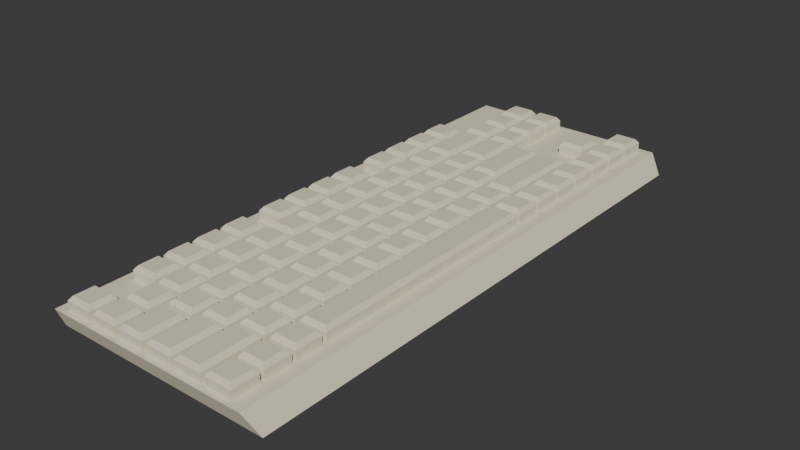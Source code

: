 # Source: Keyboard.blend  (saved by Blender 4.4.30; exported with 4.5.12 LTS)
import bpy
from mathutils import Matrix  # noqa: F401  (used for matrix-valued properties, if any)

bpy.ops.wm.read_factory_settings(use_empty=True)
scene = bpy.context.scene
scene.name = 'Scene'

# ---- collections
col_collection = bpy.data.collections.new('Collection'); scene.collection.children.link(col_collection)

# ---- materials (node trees are filled in below, after node groups)
mat_material_001 = bpy.data.materials.new('Material.001')

# ---- material node trees
mat_material_001.use_nodes = True; mat_material_001.node_tree.nodes.clear()
_N = mat_material_001.node_tree.nodes; _L = mat_material_001.node_tree.links
n0 = _N.new('ShaderNodeBsdfPrincipled'); n0.name = 'Principled BSDF'; n0.location = (10, 300)
n0.inputs[0].default_value = (0.7991, 0.7454, 0.552, 1.0)
n0.inputs[2].default_value = 0.7598
n1 = _N.new('ShaderNodeOutputMaterial'); n1.name = 'Material Output'; n1.location = (300, 300)
_L.new(n0.outputs[0], n1.inputs[0])
n1.is_active_output = True

# ---- world
world_world = bpy.data.worlds.new('World'); scene.world = world_world
world_world.use_nodes = True; world_world.node_tree.nodes.clear()
_N = world_world.node_tree.nodes; _L = world_world.node_tree.links
n0 = _N.new('ShaderNodeOutputWorld'); n0.name = 'World Output'; n0.location = (300, 300)
n1 = _N.new('ShaderNodeBackground'); n1.name = 'Background'; n1.location = (10, 300)
n1.inputs[0].default_value = (0.05088, 0.05088, 0.05088, 1.0)
_L.new(n1.outputs[0], n0.inputs[0])
n0.is_active_output = True
world_world.color = (0.05088, 0.05088, 0.05088)
world_world.sun_shadow_jitter_overblur = 0.0

# ---- meshes
me_plane = bpy.data.meshes.new('Plane')
me_plane.from_pydata([(-1.0, -0.9734, 0.0), (1.0, -0.9734, 0.0), (-1.0, 0.9734, 0.0), (1.0, 0.9734, 0.0), (-1.0, -1.0, 0.007063), (0.8789, -1.0, 0.007063), (-1.0, 1.0, 0.007063), (0.8789, 1.0, 0.007063)], [], [(0, 2, 3, 1), (4, 5, 7, 6), (1, 3, 7, 5), (2, 0, 4, 6), (3, 2, 6, 7), (0, 1, 5, 4)])
_uv = me_plane.uv_layers.new(name='UVMap')
_uv.uv.foreach_set('vector', [0.0, 0.0, 0.0, 1.0, 1.0, 1.0, 1.0, 0.0, 0.0, 0.0, 1.0, 0.0, 1.0, 1.0, 0.0, 1.0, 1.0, 0.0, 1.0, 1.0, 1.0, 1.0, 1.0, 0.0, 0.0, 1.0, 0.0, 0.0, 0.0, 0.0, 0.0, 1.0, 1.0, 1.0, 0.0, 1.0, 0.0, 1.0, 1.0, 1.0, 0.0, 0.0, 1.0, 0.0, 1.0, 0.0, 0.0, 0.0])
me_plane.materials.append(mat_material_001)
me_plane.update()
me_plane_001 = bpy.data.meshes.new('Plane.001')
me_plane_001.from_pydata([(-0.6554, -0.6297, 0.00695), (-0.6554, -0.6297, 0.01043), (-0.6554, -0.5691, 0.00695), (-0.6554, -0.5691, 0.01043), (-0.4797, -0.6297, 0.00695), (-0.4797, -0.6297, 0.01043), (-0.4797, -0.5691, 0.00695), (-0.4797, -0.5691, 0.01043), (-0.6337, -0.6222, 0.01203), (-0.6337, -0.5766, 0.01203), (-0.5014, -0.5766, 0.01203), (-0.5014, -0.6222, 0.01203), (-0.4497, -0.6297, 0.00695), (-0.4497, -0.6297, 0.01043), (-0.4497, -0.5691, 0.00695), (-0.4497, -0.5691, 0.01043), (-0.2741, -0.6297, 0.00695), (-0.2741, -0.6297, 0.01043), (-0.2741, -0.5691, 0.00695), (-0.2741, -0.5691, 0.01043), (-0.428, -0.6222, 0.01203), (-0.428, -0.5766, 0.01203), (-0.2958, -0.5766, 0.01203), (-0.2958, -0.6222, 0.01203), (-0.2441, -0.6297, 0.00695), (-0.2441, -0.6297, 0.01043), (-0.2441, -0.5373, 0.00695), (-0.2441, -0.5373, 0.01043), (-0.06842, -0.6297, 0.00695), (-0.06842, -0.6297, 0.01043), (-0.06842, -0.5373, 0.00695), (-0.06842, -0.5373, 0.01043), (-0.2224, -0.6222, 0.01203), (-0.2224, -0.5448, 0.01203), (-0.09011, -0.5448, 0.01203), (-0.09011, -0.6222, 0.01203), (-0.03842, -0.6297, 0.00695), (-0.03842, -0.6297, 0.01043), (-0.03842, -0.5183, 0.00695), (-0.03842, -0.5183, 0.01043), (0.1372, -0.6297, 0.00695), (0.1372, -0.6297, 0.01043), (0.1372, -0.5183, 0.00695), (0.1372, -0.5183, 0.01043), (-0.01672, -0.6222, 0.01203), (-0.01672, -0.5258, 0.01203), (0.1155, -0.5258, 0.01203), (0.1155, -0.6222, 0.01203), (0.32, -0.6222, 0.01203), (0.32, -0.5052, 0.01203), (0.1877, -0.5052, 0.01203), (0.1877, -0.6222, 0.01203), (0.3417, -0.4977, 0.01043), (0.3417, -0.4977, 0.00695), (0.3417, -0.6297, 0.01043), (0.3417, -0.6297, 0.00695), (0.166, -0.4977, 0.01043), (0.166, -0.4977, 0.00695), (0.166, -0.6297, 0.01043), (0.166, -0.6297, 0.00695), (0.3729, -0.6297, 0.00695), (0.3729, -0.6297, 0.01043), (0.3729, -0.5691, 0.00695), (0.3729, -0.5691, 0.01043), (0.5485, -0.6297, 0.00695), (0.5485, -0.6297, 0.01043), (0.5485, -0.5691, 0.00695), (0.5485, -0.5691, 0.01043), (0.3946, -0.6222, 0.01203), (0.3946, -0.5766, 0.01203), (0.5268, -0.5766, 0.01203), (0.5268, -0.6222, 0.01203), (-0.4497, -0.5591, 0.00695), (-0.4497, -0.5591, 0.01043), (-0.4497, -0.4985, 0.00695), (-0.4497, -0.4985, 0.01043), (-0.2741, -0.5591, 0.00695), (-0.2741, -0.5591, 0.01043), (-0.2741, -0.4985, 0.00695), (-0.2741, -0.4985, 0.01043), (-0.428, -0.5516, 0.01203), (-0.428, -0.506, 0.01203), (-0.2958, -0.506, 0.01203), (-0.2958, -0.5516, 0.01203), (0.3729, -0.5591, 0.00695), (0.3729, -0.5591, 0.01043), (0.3729, -0.4985, 0.00695), (0.3729, -0.4985, 0.01043), (0.5485, -0.5591, 0.00695), (0.5485, -0.5591, 0.01043), (0.5485, -0.4985, 0.00695), (0.5485, -0.4985, 0.01043), (0.3946, -0.5516, 0.01203), (0.3946, -0.506, 0.01203), (0.5268, -0.506, 0.01203), (0.5268, -0.5516, 0.01203), (-0.6554, -0.4885, 0.00695), (-0.6554, -0.4885, 0.01043), (-0.6554, -0.428, 0.00695), (-0.6554, -0.428, 0.01043), (-0.4797, -0.4885, 0.00695), (-0.4797, -0.4885, 0.01043), (-0.4797, -0.428, 0.00695), (-0.4797, -0.428, 0.01043), (-0.6337, -0.481, 0.01203), (-0.6337, -0.4354, 0.01203), (-0.5014, -0.4354, 0.01203), (-0.5014, -0.481, 0.01203), (-0.4497, -0.4885, 0.00695), (-0.4497, -0.4885, 0.01043), (-0.4497, -0.428, 0.00695), (-0.4497, -0.428, 0.01043), (-0.2741, -0.4885, 0.00695), (-0.2741, -0.4885, 0.01043), (-0.2741, -0.428, 0.00695), (-0.2741, -0.428, 0.01043), (-0.428, -0.481, 0.01203), (-0.428, -0.4354, 0.01203), (-0.2958, -0.4354, 0.01203), (-0.2958, -0.481, 0.01203), (-0.2441, -0.524, 0.00695), (-0.2441, -0.524, 0.01043), (-0.2441, -0.4634, 0.00695), (-0.2441, -0.4634, 0.01043), (-0.06842, -0.524, 0.00695), (-0.06842, -0.524, 0.01043), (-0.06842, -0.4634, 0.00695), (-0.06842, -0.4634, 0.01043), (-0.2224, -0.5165, 0.01203), (-0.2224, -0.4709, 0.01203), (-0.09011, -0.4709, 0.01203), (-0.09011, -0.5165, 0.01203), (-0.03842, -0.5089, 0.00695), (-0.03842, -0.5089, 0.01043), (-0.03842, -0.4483, 0.00695), (-0.03842, -0.4483, 0.01043), (0.1372, -0.5089, 0.00695), (0.1372, -0.5089, 0.01043), (0.1372, -0.4483, 0.00695), (0.1372, -0.4483, 0.01043), (-0.01672, -0.5014, 0.01203), (-0.01672, -0.4558, 0.01203), (0.1155, -0.4558, 0.01203), (0.1155, -0.5014, 0.01203), (0.1672, -0.4885, 0.00695), (0.1672, -0.4885, 0.01043), (0.1672, -0.428, 0.00695), (0.1672, -0.428, 0.01043), (0.3429, -0.4885, 0.00695), (0.3429, -0.4885, 0.01043), (0.3429, -0.428, 0.00695), (0.3429, -0.428, 0.01043), (0.1889, -0.481, 0.01203), (0.1889, -0.4354, 0.01203), (0.3212, -0.4354, 0.01203), (0.3212, -0.481, 0.01203), (0.3729, -0.4885, 0.00695), (0.3729, -0.4885, 0.01043), (0.3729, -0.428, 0.00695), (0.3729, -0.428, 0.01043), (0.5485, -0.4885, 0.00695), (0.5485, -0.4885, 0.01043), (0.5485, -0.428, 0.00695), (0.5485, -0.428, 0.01043), (0.3946, -0.481, 0.01203), (0.3946, -0.4354, 0.01203), (0.5268, -0.4354, 0.01203), (0.5268, -0.481, 0.01203), (-0.6554, -0.418, 0.00695), (-0.6554, -0.418, 0.01043), (-0.6554, -0.3574, 0.00695), (-0.6554, -0.3574, 0.01043), (-0.4797, -0.418, 0.00695), (-0.4797, -0.418, 0.01043), (-0.4797, -0.3574, 0.00695), (-0.4797, -0.3574, 0.01043), (-0.6337, -0.4105, 0.01203), (-0.6337, -0.3649, 0.01203), (-0.5014, -0.3649, 0.01203), (-0.5014, -0.4105, 0.01203), (-0.4497, -0.418, 0.00695), (-0.4497, -0.418, 0.01043), (-0.4497, -0.3574, 0.00695), (-0.4497, -0.3574, 0.01043), (-0.2741, -0.418, 0.00695), (-0.2741, -0.418, 0.01043), (-0.2741, -0.3574, 0.00695), (-0.2741, -0.3574, 0.01043), (-0.428, -0.4105, 0.01203), (-0.428, -0.3649, 0.01203), (-0.2958, -0.3649, 0.01203), (-0.2958, -0.4105, 0.01203), (-0.2441, -0.4534, 0.00695), (-0.2441, -0.4534, 0.01043), (-0.2441, -0.3928, 0.00695), (-0.2441, -0.3928, 0.01043), (-0.06842, -0.4534, 0.00695), (-0.06842, -0.4534, 0.01043), (-0.06842, -0.3928, 0.00695), (-0.06842, -0.3928, 0.01043), (-0.2224, -0.4459, 0.01203), (-0.2224, -0.4003, 0.01203), (-0.09011, -0.4003, 0.01203), (-0.09011, -0.4459, 0.01203), (-0.03842, -0.4383, 0.00695), (-0.03842, -0.4383, 0.01043), (-0.03842, -0.3777, 0.00695), (-0.03842, -0.3777, 0.01043), (0.1372, -0.4383, 0.00695), (0.1372, -0.4383, 0.01043), (0.1372, -0.3777, 0.00695), (0.1372, -0.3777, 0.01043), (-0.01672, -0.4308, 0.01203), (-0.01672, -0.3852, 0.01203), (0.1155, -0.3852, 0.01203), (0.1155, -0.4308, 0.01203), (0.1672, -0.418, 0.00695), (0.1672, -0.418, 0.01043), (0.1672, -0.3574, 0.00695), (0.1672, -0.3574, 0.01043), (0.3429, -0.418, 0.00695), (0.3429, -0.418, 0.01043), (0.3429, -0.3574, 0.00695), (0.3429, -0.3574, 0.01043), (0.1889, -0.4105, 0.01203), (0.1889, -0.3649, 0.01203), (0.3212, -0.3649, 0.01203), (0.3212, -0.4105, 0.01203), (0.3729, -0.418, 0.00695), (0.3729, -0.418, 0.01043), (0.3729, 0.1372, 0.00695), (0.3729, 0.1372, 0.01043), (0.5485, -0.418, 0.00695), (0.5485, -0.418, 0.01043), (0.5485, 0.1372, 0.00695), (0.5485, 0.1372, 0.01043), (0.3946, -0.4105, 0.01203), (0.3946, 0.1297, 0.01203), (0.5268, 0.1297, 0.01203), (0.5268, -0.4105, 0.01203), (-0.6554, -0.3474, 0.00695), (-0.6554, -0.3474, 0.01043), (-0.6554, -0.2868, 0.00695), (-0.6554, -0.2868, 0.01043), (-0.4797, -0.3474, 0.00695), (-0.4797, -0.3474, 0.01043), (-0.4797, -0.2868, 0.00695), (-0.4797, -0.2868, 0.01043), (-0.6337, -0.3399, 0.01203), (-0.6337, -0.2943, 0.01203), (-0.5014, -0.2943, 0.01203), (-0.5014, -0.3399, 0.01203), (-0.4497, -0.3474, 0.00695), (-0.4497, -0.3474, 0.01043), (-0.4497, -0.2868, 0.00695), (-0.4497, -0.2868, 0.01043), (-0.2741, -0.3474, 0.00695), (-0.2741, -0.3474, 0.01043), (-0.2741, -0.2868, 0.00695), (-0.2741, -0.2868, 0.01043), (-0.428, -0.3399, 0.01203), (-0.428, -0.2943, 0.01203), (-0.2958, -0.2943, 0.01203), (-0.2958, -0.3399, 0.01203), (-0.2441, -0.3828, 0.00695), (-0.2441, -0.3828, 0.01043), (-0.2441, -0.3222, 0.00695), (-0.2441, -0.3222, 0.01043), (-0.06842, -0.3828, 0.00695), (-0.06842, -0.3828, 0.01043), (-0.06842, -0.3222, 0.00695), (-0.06842, -0.3222, 0.01043), (-0.2224, -0.3753, 0.01203), (-0.2224, -0.3297, 0.01203), (-0.09011, -0.3297, 0.01203), (-0.09011, -0.3753, 0.01203), (-0.03842, -0.3677, 0.00695), (-0.03842, -0.3677, 0.01043), (-0.03842, -0.3072, 0.00695), (-0.03842, -0.3072, 0.01043), (0.1372, -0.3677, 0.00695), (0.1372, -0.3677, 0.01043), (0.1372, -0.3072, 0.00695), (0.1372, -0.3072, 0.01043), (-0.01672, -0.3603, 0.01203), (-0.01672, -0.3146, 0.01203), (0.1155, -0.3146, 0.01203), (0.1155, -0.3603, 0.01203), (0.1672, -0.3474, 0.00695), (0.1672, -0.3474, 0.01043), (0.1672, -0.2868, 0.00695), (0.1672, -0.2868, 0.01043), (0.3429, -0.3474, 0.00695), (0.3429, -0.3474, 0.01043), (0.3429, -0.2868, 0.00695), (0.3429, -0.2868, 0.01043), (0.1889, -0.3399, 0.01203), (0.1889, -0.2943, 0.01203), (0.3212, -0.2943, 0.01203), (0.3212, -0.3399, 0.01203), (-0.6554, -0.2768, 0.00695), (-0.6554, -0.2768, 0.01043), (-0.6554, -0.2162, 0.00695), (-0.6554, -0.2162, 0.01043), (-0.4797, -0.2768, 0.00695), (-0.4797, -0.2768, 0.01043), (-0.4797, -0.2162, 0.00695), (-0.4797, -0.2162, 0.01043), (-0.6337, -0.2693, 0.01203), (-0.6337, -0.2237, 0.01203), (-0.5014, -0.2237, 0.01203), (-0.5014, -0.2693, 0.01203), (-0.4497, -0.2768, 0.00695), (-0.4497, -0.2768, 0.01043), (-0.4497, -0.2162, 0.00695), (-0.4497, -0.2162, 0.01043), (-0.2741, -0.2768, 0.00695), (-0.2741, -0.2768, 0.01043), (-0.2741, -0.2162, 0.00695), (-0.2741, -0.2162, 0.01043), (-0.428, -0.2693, 0.01203), (-0.428, -0.2237, 0.01203), (-0.2958, -0.2237, 0.01203), (-0.2958, -0.2693, 0.01203), (-0.2441, -0.3122, 0.00695), (-0.2441, -0.3122, 0.01043), (-0.2441, -0.2517, 0.00695), (-0.2441, -0.2517, 0.01043), (-0.06842, -0.3122, 0.00695), (-0.06842, -0.3122, 0.01043), (-0.06842, -0.2517, 0.00695), (-0.06842, -0.2517, 0.01043), (-0.2224, -0.3047, 0.01203), (-0.2224, -0.2591, 0.01203), (-0.09011, -0.2591, 0.01203), (-0.09011, -0.3047, 0.01203), (-0.03842, -0.2972, 0.00695), (-0.03842, -0.2972, 0.01043), (-0.03842, -0.2366, 0.00695), (-0.03842, -0.2366, 0.01043), (0.1372, -0.2972, 0.00695), (0.1372, -0.2972, 0.01043), (0.1372, -0.2366, 0.00695), (0.1372, -0.2366, 0.01043), (-0.01672, -0.2897, 0.01203), (-0.01672, -0.2441, 0.01203), (0.1155, -0.2441, 0.01203), (0.1155, -0.2897, 0.01203), (0.1672, -0.2768, 0.00695), (0.1672, -0.2768, 0.01043), (0.1672, -0.2162, 0.00695), (0.1672, -0.2162, 0.01043), (0.3429, -0.2768, 0.00695), (0.3429, -0.2768, 0.01043), (0.3429, -0.2162, 0.00695), (0.3429, -0.2162, 0.01043), (0.1889, -0.2693, 0.01203), (0.1889, -0.2237, 0.01203), (0.3212, -0.2237, 0.01203), (0.3212, -0.2693, 0.01203), (-0.4497, -0.2062, 0.00695), (-0.4497, -0.2062, 0.01043), (-0.4497, -0.1457, 0.00695), (-0.4497, -0.1457, 0.01043), (-0.2741, -0.2062, 0.00695), (-0.2741, -0.2062, 0.01043), (-0.2741, -0.1457, 0.00695), (-0.2741, -0.1457, 0.01043), (-0.428, -0.1987, 0.01203), (-0.428, -0.1531, 0.01203), (-0.2958, -0.1531, 0.01203), (-0.2958, -0.1987, 0.01203), (-0.2441, -0.2417, 0.00695), (-0.2441, -0.2417, 0.01043), (-0.2441, -0.1811, 0.00695), (-0.2441, -0.1811, 0.01043), (-0.06842, -0.2417, 0.00695), (-0.06842, -0.2417, 0.01043), (-0.06842, -0.1811, 0.00695), (-0.06842, -0.1811, 0.01043), (-0.2224, -0.2342, 0.01203), (-0.2224, -0.1886, 0.01203), (-0.09011, -0.1886, 0.01203), (-0.09011, -0.2342, 0.01203), (-0.03842, -0.2266, 0.00695), (-0.03842, -0.2266, 0.01043), (-0.03842, -0.166, 0.00695), (-0.03842, -0.166, 0.01043), (0.1372, -0.2266, 0.00695), (0.1372, -0.2266, 0.01043), (0.1372, -0.166, 0.00695), (0.1372, -0.166, 0.01043), (-0.01672, -0.2191, 0.01203), (-0.01672, -0.1735, 0.01203), (0.1155, -0.1735, 0.01203), (0.1155, -0.2191, 0.01203), (0.1672, -0.2062, 0.00695), (0.1672, -0.2062, 0.01043), (0.1672, -0.1457, 0.00695), (0.1672, -0.1457, 0.01043), (0.3429, -0.2062, 0.00695), (0.3429, -0.2062, 0.01043), (0.3429, -0.1457, 0.00695), (0.3429, -0.1457, 0.01043), (0.1889, -0.1987, 0.01203), (0.1889, -0.1531, 0.01203), (0.3212, -0.1531, 0.01203), (0.3212, -0.1987, 0.01203), (-0.6554, -0.1727, 0.00695), (-0.6554, -0.1727, 0.01043), (-0.6554, -0.1122, 0.00695), (-0.6554, -0.1122, 0.01043), (-0.4797, -0.1727, 0.00695), (-0.4797, -0.1727, 0.01043), (-0.4797, -0.1122, 0.00695), (-0.4797, -0.1122, 0.01043), (-0.6337, -0.1652, 0.01203), (-0.6337, -0.1196, 0.01203), (-0.5014, -0.1196, 0.01203), (-0.5014, -0.1652, 0.01203), (-0.4497, -0.1357, 0.00695), (-0.4497, -0.1357, 0.01043), (-0.4497, -0.07508, 0.00695), (-0.4497, -0.07508, 0.01043), (-0.2741, -0.1357, 0.00695), (-0.2741, -0.1357, 0.01043), (-0.2741, -0.07508, 0.00695), (-0.2741, -0.07508, 0.01043), (-0.428, -0.1282, 0.01203), (-0.428, -0.08256, 0.01203), (-0.2958, -0.08256, 0.01203), (-0.2958, -0.1282, 0.01203), (-0.2441, -0.1711, 0.00695), (-0.2441, -0.1711, 0.01043), (-0.2441, -0.1105, 0.00695), (-0.2441, -0.1105, 0.01043), (-0.06842, -0.1711, 0.00695), (-0.06842, -0.1711, 0.01043), (-0.06842, -0.1105, 0.00695), (-0.06842, -0.1105, 0.01043), (-0.2224, -0.1636, 0.01203), (-0.2224, -0.118, 0.01203), (-0.09011, -0.118, 0.01203), (-0.09011, -0.1636, 0.01203), (-0.03842, -0.156, 0.00695), (-0.03842, -0.156, 0.01043), (-0.03842, -0.09544, 0.00695), (-0.03842, -0.09544, 0.01043), (0.1372, -0.156, 0.00695), (0.1372, -0.156, 0.01043), (0.1372, -0.09544, 0.00695), (0.1372, -0.09544, 0.01043), (-0.01672, -0.1485, 0.01203), (-0.01672, -0.1029, 0.01203), (0.1155, -0.1029, 0.01203), (0.1155, -0.1485, 0.01203), (0.1672, -0.1357, 0.00695), (0.1672, -0.1357, 0.01043), (0.1672, -0.07508, 0.00695), (0.1672, -0.07508, 0.01043), (0.3429, -0.1357, 0.00695), (0.3429, -0.1357, 0.01043), (0.3429, -0.07508, 0.00695), (0.3429, -0.07508, 0.01043), (0.1889, -0.1282, 0.01203), (0.1889, -0.08256, 0.01203), (0.3212, -0.08256, 0.01203), (0.3212, -0.1282, 0.01203), (-0.6554, -0.1022, 0.00695), (-0.6554, -0.1022, 0.01043), (-0.6554, -0.04158, 0.00695), (-0.6554, -0.04158, 0.01043), (-0.4797, -0.1022, 0.00695), (-0.4797, -0.1022, 0.01043), (-0.4797, -0.04158, 0.00695), (-0.4797, -0.04158, 0.01043), (-0.6337, -0.09467, 0.01203), (-0.6337, -0.04906, 0.01203), (-0.5014, -0.04906, 0.01203), (-0.5014, -0.09467, 0.01203), (-0.4497, -0.06508, 0.00695), (-0.4497, -0.06508, 0.01043), (-0.4497, -0.004503, 0.00695), (-0.4497, -0.004503, 0.01043), (-0.2741, -0.06508, 0.00695), (-0.2741, -0.06508, 0.01043), (-0.2741, -0.004503, 0.00695), (-0.2741, -0.004503, 0.01043), (-0.428, -0.0576, 0.01203), (-0.428, -0.01198, 0.01203), (-0.2958, -0.01198, 0.01203), (-0.2958, -0.0576, 0.01203), (-0.2441, -0.1005, 0.00695), (-0.2441, -0.1005, 0.01043), (-0.2441, -0.03993, 0.00695), (-0.2441, -0.03993, 0.01043), (-0.06842, -0.1005, 0.00695), (-0.06842, -0.1005, 0.01043), (-0.06842, -0.03993, 0.00695), (-0.06842, -0.03993, 0.01043), (-0.2224, -0.09302, 0.01203), (-0.2224, -0.04741, 0.01203), (-0.09011, -0.04741, 0.01203), (-0.09011, -0.09302, 0.01203), (-0.03842, -0.08544, 0.00695), (-0.03842, -0.08544, 0.01043), (-0.03842, -0.02486, 0.00695), (-0.03842, -0.02486, 0.01043), (0.1372, -0.08544, 0.00695), (0.1372, -0.08544, 0.01043), (0.1372, -0.02486, 0.00695), (0.1372, -0.02486, 0.01043), (-0.01672, -0.07795, 0.01203), (-0.01672, -0.03234, 0.01203), (0.1155, -0.03234, 0.01203), (0.1155, -0.07795, 0.01203), (0.1672, -0.06508, 0.00695), (0.1672, -0.06508, 0.01043), (0.1672, -0.004503, 0.00695), (0.1672, -0.004503, 0.01043), (0.3429, -0.06508, 0.00695), (0.3429, -0.06508, 0.01043), (0.3429, -0.004503, 0.00695), (0.3429, -0.004503, 0.01043), (0.1889, -0.0576, 0.01203), (0.1889, -0.01198, 0.01203), (0.3212, -0.01198, 0.01203), (0.3212, -0.0576, 0.01203), (-0.6554, -0.03158, 0.00695), (-0.6554, -0.03158, 0.01043), (-0.6554, 0.02899, 0.00695), (-0.6554, 0.02899, 0.01043), (-0.4797, -0.03158, 0.00695), (-0.4797, -0.03158, 0.01043), (-0.4797, 0.02899, 0.00695), (-0.4797, 0.02899, 0.01043), (-0.6337, -0.0241, 0.01203), (-0.6337, 0.02151, 0.01203), (-0.5014, 0.02151, 0.01203), (-0.5014, -0.0241, 0.01203), (-0.4497, 0.005497, 0.00695), (-0.4497, 0.005497, 0.01043), (-0.4497, 0.06607, 0.00695), (-0.4497, 0.06607, 0.01043), (-0.2741, 0.005497, 0.00695), (-0.2741, 0.005497, 0.01043), (-0.2741, 0.06607, 0.00695), (-0.2741, 0.06607, 0.01043), (-0.428, 0.01298, 0.01203), (-0.428, 0.05859, 0.01203), (-0.2958, 0.05859, 0.01203), (-0.2958, 0.01298, 0.01203), (-0.2441, -0.02993, 0.00695), (-0.2441, -0.02993, 0.01043), (-0.2441, 0.03065, 0.00695), (-0.2441, 0.03065, 0.01043), (-0.06842, -0.02993, 0.00695), (-0.06842, -0.02993, 0.01043), (-0.06842, 0.03065, 0.00695), (-0.06842, 0.03065, 0.01043), (-0.2224, -0.02245, 0.01203), (-0.2224, 0.02317, 0.01203), (-0.09011, 0.02317, 0.01203), (-0.09011, -0.02245, 0.01203), (-0.03842, -0.01486, 0.00695), (-0.03842, -0.01486, 0.01043), (-0.03842, 0.04571, 0.00695), (-0.03842, 0.04571, 0.01043), (0.1372, -0.01486, 0.00695), (0.1372, -0.01486, 0.01043), (0.1372, 0.04571, 0.00695), (0.1372, 0.04571, 0.01043), (-0.01672, -0.00738, 0.01203), (-0.01672, 0.03823, 0.01203), (0.1155, 0.03823, 0.01203), (0.1155, -0.00738, 0.01203), (0.1672, 0.005497, 0.00695), (0.1672, 0.005497, 0.01043), (0.1672, 0.06607, 0.00695), (0.1672, 0.06607, 0.01043), (0.3429, 0.005497, 0.00695), (0.3429, 0.005497, 0.01043), (0.3429, 0.06607, 0.00695), (0.3429, 0.06607, 0.01043), (0.1889, 0.01298, 0.01203), (0.1889, 0.05859, 0.01203), (0.3212, 0.05859, 0.01203), (0.3212, 0.01298, 0.01203), (-0.6554, 0.03899, 0.00695), (-0.6554, 0.03899, 0.01043), (-0.6554, 0.09957, 0.00695), (-0.6554, 0.09957, 0.01043), (-0.4797, 0.03899, 0.00695), (-0.4797, 0.03899, 0.01043), (-0.4797, 0.09957, 0.00695), (-0.4797, 0.09957, 0.01043), (-0.6337, 0.04648, 0.01203), (-0.6337, 0.09209, 0.01203), (-0.5014, 0.09209, 0.01203), (-0.5014, 0.04648, 0.01203), (-0.4497, 0.07607, 0.00695), (-0.4497, 0.07607, 0.01043), (-0.4497, 0.1366, 0.00695), (-0.4497, 0.1366, 0.01043), (-0.2741, 0.07607, 0.00695), (-0.2741, 0.07607, 0.01043), (-0.2741, 0.1366, 0.00695), (-0.2741, 0.1366, 0.01043), (-0.428, 0.08355, 0.01203), (-0.428, 0.1292, 0.01203), (-0.2958, 0.1292, 0.01203), (-0.2958, 0.08355, 0.01203), (-0.2441, 0.04065, 0.00695), (-0.2441, 0.04065, 0.01043), (-0.2441, 0.1012, 0.00695), (-0.2441, 0.1012, 0.01043), (-0.06842, 0.04065, 0.00695), (-0.06842, 0.04065, 0.01043), (-0.06842, 0.1012, 0.00695), (-0.06842, 0.1012, 0.01043), (-0.2224, 0.04813, 0.01203), (-0.2224, 0.09374, 0.01203), (-0.09011, 0.09374, 0.01203), (-0.09011, 0.04813, 0.01203), (-0.03842, 0.05571, 0.00695), (-0.03842, 0.05571, 0.01043), (-0.03842, 0.1163, 0.00695), (-0.03842, 0.1163, 0.01043), (0.1372, 0.05571, 0.00695), (0.1372, 0.05571, 0.01043), (0.1372, 0.1163, 0.00695), (0.1372, 0.1163, 0.01043), (-0.01672, 0.06319, 0.01203), (-0.01672, 0.1088, 0.01203), (0.1155, 0.1088, 0.01203), (0.1155, 0.06319, 0.01203), (0.1672, 0.07607, 0.00695), (0.1672, 0.07607, 0.01043), (0.1672, 0.1366, 0.00695), (0.1672, 0.1366, 0.01043), (0.3429, 0.07607, 0.00695), (0.3429, 0.07607, 0.01043), (0.3429, 0.1366, 0.00695), (0.3429, 0.1366, 0.01043), (0.1889, 0.08355, 0.01203), (0.1889, 0.1292, 0.01203), (0.3212, 0.1292, 0.01203), (0.3212, 0.08355, 0.01203), (-0.4497, 0.1466, 0.00695), (-0.4497, 0.1466, 0.01043), (-0.4497, 0.2072, 0.00695), (-0.4497, 0.2072, 0.01043), (-0.2741, 0.1466, 0.00695), (-0.2741, 0.1466, 0.01043), (-0.2741, 0.2072, 0.00695), (-0.2741, 0.2072, 0.01043), (-0.428, 0.1541, 0.01203), (-0.428, 0.1997, 0.01203), (-0.2958, 0.1997, 0.01203), (-0.2958, 0.1541, 0.01203), (-0.2441, 0.1112, 0.00695), (-0.2441, 0.1112, 0.01043), (-0.2441, 0.1718, 0.00695), (-0.2441, 0.1718, 0.01043), (-0.06842, 0.1112, 0.00695), (-0.06842, 0.1112, 0.01043), (-0.06842, 0.1718, 0.00695), (-0.06842, 0.1718, 0.01043), (-0.2224, 0.1187, 0.01203), (-0.2224, 0.1643, 0.01203), (-0.09011, 0.1643, 0.01203), (-0.09011, 0.1187, 0.01203), (-0.03842, 0.1263, 0.00695), (-0.03842, 0.1263, 0.01043), (-0.03842, 0.1869, 0.00695), (-0.03842, 0.1869, 0.01043), (0.1372, 0.1263, 0.00695), (0.1372, 0.1263, 0.01043), (0.1372, 0.1869, 0.00695), (0.1372, 0.1869, 0.01043), (-0.01672, 0.1338, 0.01203), (-0.01672, 0.1794, 0.01203), (0.1155, 0.1794, 0.01203), (0.1155, 0.1338, 0.01203), (0.1672, 0.1466, 0.00695), (0.1672, 0.1466, 0.01043), (0.1672, 0.2072, 0.00695), (0.1672, 0.2072, 0.01043), (0.3429, 0.1466, 0.00695), (0.3429, 0.1466, 0.01043), (0.3429, 0.2072, 0.00695), (0.3429, 0.2072, 0.01043), (0.1889, 0.1541, 0.01203), (0.1889, 0.1997, 0.01203), (0.3212, 0.1997, 0.01203), (0.3212, 0.1541, 0.01203), (0.3729, 0.1466, 0.00695), (0.3729, 0.1466, 0.01043), (0.3729, 0.2072, 0.00695), (0.3729, 0.2072, 0.01043), (0.5485, 0.1466, 0.00695), (0.5485, 0.1466, 0.01043), (0.5485, 0.2072, 0.00695), (0.5485, 0.2072, 0.01043), (0.3946, 0.1541, 0.01203), (0.3946, 0.1997, 0.01203), (0.5268, 0.1997, 0.01203), (0.5268, 0.1541, 0.01203), (-0.6554, 0.1457, 0.00695), (-0.6554, 0.1457, 0.01043), (-0.6554, 0.2062, 0.00695), (-0.6554, 0.2062, 0.01043), (-0.4797, 0.1457, 0.00695), (-0.4797, 0.1457, 0.01043), (-0.4797, 0.2062, 0.00695), (-0.4797, 0.2062, 0.01043), (-0.6337, 0.1532, 0.01203), (-0.6337, 0.1988, 0.01203), (-0.5014, 0.1988, 0.01203), (-0.5014, 0.1532, 0.01203), (-0.4497, 0.2172, 0.00695), (-0.4497, 0.2172, 0.01043), (-0.4497, 0.2778, 0.00695), (-0.4497, 0.2778, 0.01043), (-0.2741, 0.2172, 0.00695), (-0.2741, 0.2172, 0.01043), (-0.2741, 0.2778, 0.00695), (-0.2741, 0.2778, 0.01043), (-0.428, 0.2247, 0.01203), (-0.428, 0.2703, 0.01203), (-0.2958, 0.2703, 0.01203), (-0.2958, 0.2247, 0.01203), (-0.2441, 0.1818, 0.00695), (-0.2441, 0.1818, 0.01043), (-0.2441, 0.2424, 0.00695), (-0.2441, 0.2424, 0.01043), (-0.06842, 0.1818, 0.00695), (-0.06842, 0.1818, 0.01043), (-0.06842, 0.2424, 0.00695), (-0.06842, 0.2424, 0.01043), (-0.2224, 0.1893, 0.01203), (-0.2224, 0.2349, 0.01203), (-0.09011, 0.2349, 0.01203), (-0.09011, 0.1893, 0.01203), (-0.03842, 0.1969, 0.00695), (-0.03842, 0.1969, 0.01043), (-0.03842, 0.2574, 0.00695), (-0.03842, 0.2574, 0.01043), (0.1372, 0.1969, 0.00695), (0.1372, 0.1969, 0.01043), (0.1372, 0.2574, 0.00695), (0.1372, 0.2574, 0.01043), (-0.01672, 0.2043, 0.01203), (-0.01672, 0.25, 0.01203), (0.1155, 0.25, 0.01203), (0.1155, 0.2043, 0.01203), (0.3729, 0.2172, 0.00695), (0.3729, 0.2172, 0.01043), (0.3729, 0.2778, 0.00695), (0.3729, 0.2778, 0.01043), (0.5485, 0.2172, 0.00695), (0.5485, 0.2172, 0.01043), (0.5485, 0.2778, 0.00695), (0.5485, 0.2778, 0.01043), (0.3946, 0.2247, 0.01203), (0.3946, 0.2703, 0.01203), (0.5268, 0.2703, 0.01203), (0.5268, 0.2247, 0.01203), (-0.6554, 0.2162, 0.00695), (-0.6554, 0.2162, 0.01043), (-0.6554, 0.2768, 0.00695), (-0.6554, 0.2768, 0.01043), (-0.4797, 0.2162, 0.00695), (-0.4797, 0.2162, 0.01043), (-0.4797, 0.2768, 0.00695), (-0.4797, 0.2768, 0.01043), (-0.6337, 0.2237, 0.01203), (-0.6337, 0.2693, 0.01203), (-0.5014, 0.2693, 0.01203), (-0.5014, 0.2237, 0.01203), (0.3729, 0.2878, 0.00695), (0.3729, 0.2878, 0.01043), (0.3729, 0.3484, 0.00695), (0.3729, 0.3484, 0.01043), (0.5485, 0.2878, 0.00695), (0.5485, 0.2878, 0.01043), (0.5485, 0.3484, 0.00695), (0.5485, 0.3484, 0.01043), (0.3946, 0.2953, 0.01203), (0.3946, 0.3409, 0.01203), (0.5268, 0.3409, 0.01203), (0.5268, 0.2953, 0.01203), (-0.6554, 0.2868, 0.00695), (-0.6554, 0.2868, 0.01043), (-0.6554, 0.3474, 0.00695), (-0.6554, 0.3474, 0.01043), (-0.4797, 0.2868, 0.00695), (-0.4797, 0.2868, 0.01043), (-0.4797, 0.3474, 0.00695), (-0.4797, 0.3474, 0.01043), (-0.6337, 0.2943, 0.01203), (-0.6337, 0.3399, 0.01203), (-0.5014, 0.3399, 0.01203), (-0.5014, 0.2943, 0.01203), (0.3226, 0.2244, 0.01203), (0.3226, 0.4115, 0.01203), (0.1903, 0.4115, 0.01203), (0.1903, 0.2244, 0.01203), (0.3443, 0.4189, 0.01043), (0.3443, 0.4189, 0.00695), (0.3443, 0.217, 0.01043), (0.3443, 0.217, 0.00695), (0.1686, 0.4189, 0.01043), (0.1686, 0.4189, 0.00695), (0.1686, 0.217, 0.01043), (0.1686, 0.217, 0.00695), (-0.2441, 0.3178, 0.00695), (-0.2441, 0.3178, 0.01043), (-0.2441, 0.4189, 0.00695), (-0.2441, 0.4189, 0.01043), (-0.06842, 0.3178, 0.00695), (-0.06842, 0.3178, 0.01043), (-0.06842, 0.4189, 0.00695), (-0.06842, 0.4189, 0.01043), (-0.2224, 0.3253, 0.01203), (-0.2224, 0.4115, 0.01203), (-0.09011, 0.4115, 0.01203), (-0.09011, 0.3253, 0.01203), (-0.03842, 0.2645, 0.00695), (-0.03842, 0.2645, 0.01043), (-0.03842, 0.4189, 0.00695), (-0.03842, 0.4189, 0.01043), (0.1372, 0.2645, 0.00695), (0.1372, 0.2645, 0.01043), (0.1372, 0.4189, 0.00695), (0.1372, 0.4189, 0.01043), (-0.01672, 0.272, 0.01203), (-0.01672, 0.4115, 0.01203), (0.1155, 0.4115, 0.01203), (0.1155, 0.272, 0.01203), (-0.2985, 0.2944, 0.01203), (-0.2985, 0.4115, 0.01203), (-0.4308, 0.4115, 0.01203), (-0.4308, 0.2944, 0.01203), (-0.2768, 0.4189, 0.01043), (-0.2768, 0.4189, 0.00695), (-0.2768, 0.2869, 0.01043), (-0.2768, 0.2869, 0.00695), (-0.4525, 0.4189, 0.01043), (-0.4525, 0.4189, 0.00695), (-0.4525, 0.2869, 0.01043), (-0.4525, 0.2869, 0.00695), (0.3729, 0.3584, 0.00695), (0.3729, 0.3584, 0.01043), (0.3729, 0.4189, 0.00695), (0.3729, 0.4189, 0.01043), (0.5485, 0.3584, 0.00695), (0.5485, 0.3584, 0.01043), (0.5485, 0.4189, 0.00695), (0.5485, 0.4189, 0.01043), (0.3946, 0.3659, 0.01203), (0.3946, 0.4115, 0.01203), (0.5268, 0.4115, 0.01203), (0.5268, 0.3659, 0.01203), (-0.6554, 0.3574, 0.00695), (-0.6554, 0.3574, 0.01043), (-0.6554, 0.418, 0.00695), (-0.6554, 0.418, 0.01043), (-0.4797, 0.3574, 0.00695), (-0.4797, 0.3574, 0.01043), (-0.4797, 0.418, 0.00695), (-0.4797, 0.418, 0.01043), (-0.6337, 0.3649, 0.01203), (-0.6337, 0.4105, 0.01203), (-0.5014, 0.4105, 0.01203), (-0.5014, 0.3649, 0.01203), (-0.4497, 0.4289, 0.00695), (-0.4497, 0.4289, 0.01043), (-0.4497, 0.4895, 0.00695), (-0.4497, 0.4895, 0.01043), (-0.2741, 0.4289, 0.00695), (-0.2741, 0.4289, 0.01043), (-0.2741, 0.4895, 0.00695), (-0.2741, 0.4895, 0.01043), (-0.428, 0.4364, 0.01203), (-0.428, 0.482, 0.01203), (-0.2958, 0.482, 0.01203), (-0.2958, 0.4364, 0.01203), (-0.2441, 0.4289, 0.00695), (-0.2441, 0.4289, 0.01043), (-0.2441, 0.4895, 0.00695), (-0.2441, 0.4895, 0.01043), (-0.06842, 0.4289, 0.00695), (-0.06842, 0.4289, 0.01043), (-0.06842, 0.4895, 0.00695), (-0.06842, 0.4895, 0.01043), (-0.2224, 0.4364, 0.01203), (-0.2224, 0.482, 0.01203), (-0.09011, 0.482, 0.01203), (-0.09011, 0.4364, 0.01203), (0.3729, 0.4289, 0.00695), (0.3729, 0.4289, 0.01043), (0.3729, 0.4895, 0.00695), (0.3729, 0.4895, 0.01043), (0.5485, 0.4289, 0.00695), (0.5485, 0.4289, 0.01043), (0.5485, 0.4895, 0.00695), (0.5485, 0.4895, 0.01043), (0.3946, 0.4364, 0.01203), (0.3946, 0.482, 0.01203), (0.5268, 0.482, 0.01203), (0.5268, 0.4364, 0.01203), (-0.4497, 0.4995, 0.00695), (-0.4497, 0.4995, 0.01043), (-0.4497, 0.5601, 0.00695), (-0.4497, 0.5601, 0.01043), (-0.2741, 0.4995, 0.00695), (-0.2741, 0.4995, 0.01043), (-0.2741, 0.5601, 0.00695), (-0.2741, 0.5601, 0.01043), (-0.428, 0.507, 0.01203), (-0.428, 0.5526, 0.01203), (-0.2958, 0.5526, 0.01203), (-0.2958, 0.507, 0.01203), (-0.2441, 0.4995, 0.00695), (-0.2441, 0.4995, 0.01043), (-0.2441, 0.5601, 0.00695), (-0.2441, 0.5601, 0.01043), (-0.06842, 0.4995, 0.00695), (-0.06842, 0.4995, 0.01043), (-0.06842, 0.5601, 0.00695), (-0.06842, 0.5601, 0.01043), (-0.2224, 0.507, 0.01203), (-0.2224, 0.5526, 0.01203), (-0.09011, 0.5526, 0.01203), (-0.09011, 0.507, 0.01203), (0.1672, 0.4995, 0.00695), (0.1672, 0.4995, 0.01043), (0.1672, 0.5601, 0.00695), (0.1672, 0.5601, 0.01043), (0.3429, 0.4995, 0.00695), (0.3429, 0.4995, 0.01043), (0.3429, 0.5601, 0.00695), (0.3429, 0.5601, 0.01043), (0.1889, 0.507, 0.01203), (0.1889, 0.5526, 0.01203), (0.3212, 0.5526, 0.01203), (0.3212, 0.507, 0.01203), (0.3729, 0.4995, 0.00695), (0.3729, 0.4995, 0.01043), (0.3729, 0.5601, 0.00695), (0.3729, 0.5601, 0.01043), (0.5485, 0.4995, 0.00695), (0.5485, 0.4995, 0.01043), (0.5485, 0.5601, 0.00695), (0.5485, 0.5601, 0.01043), (0.3946, 0.507, 0.01203), (0.3946, 0.5526, 0.01203), (0.5268, 0.5526, 0.01203), (0.5268, 0.507, 0.01203), (-0.4497, 0.5701, 0.00695), (-0.4497, 0.5701, 0.01043), (-0.4497, 0.6307, 0.00695), (-0.4497, 0.6307, 0.01043), (-0.2741, 0.5701, 0.00695), (-0.2741, 0.5701, 0.01043), (-0.2741, 0.6307, 0.00695), (-0.2741, 0.6307, 0.01043), (-0.428, 0.5776, 0.01203), (-0.428, 0.6232, 0.01203), (-0.2958, 0.6232, 0.01203), (-0.2958, 0.5776, 0.01203), (-0.2441, 0.5701, 0.00695), (-0.2441, 0.5701, 0.01043), (-0.2441, 0.6307, 0.00695), (-0.2441, 0.6307, 0.01043), (-0.06842, 0.5701, 0.00695), (-0.06842, 0.5701, 0.01043), (-0.06842, 0.6307, 0.00695), (-0.06842, 0.6307, 0.01043), (-0.2224, 0.5776, 0.01203), (-0.2224, 0.6232, 0.01203), (-0.09011, 0.6232, 0.01203), (-0.09011, 0.5776, 0.01203), (0.3729, 0.5701, 0.00695), (0.3729, 0.5701, 0.01043), (0.3729, 0.6307, 0.00695), (0.3729, 0.6307, 0.01043), (0.5485, 0.5701, 0.00695), (0.5485, 0.5701, 0.01043), (0.5485, 0.6307, 0.00695), (0.5485, 0.6307, 0.01043), (0.3946, 0.5776, 0.01203), (0.3946, 0.6232, 0.01203), (0.5268, 0.6232, 0.01203), (0.5268, 0.5776, 0.01203), (-0.2441, 0.2504, 0.00695), (-0.2441, 0.2504, 0.01043), (-0.2441, 0.3109, 0.00695), (-0.2441, 0.3109, 0.01043), (-0.06842, 0.2504, 0.00695), (-0.06842, 0.2504, 0.01043), (-0.06842, 0.3109, 0.00695), (-0.06842, 0.3109, 0.01043), (-0.2224, 0.2578, 0.01203), (-0.2224, 0.3035, 0.01203), (-0.09011, 0.3035, 0.01203), (-0.09011, 0.2578, 0.01203)], [], [(0, 1, 3, 2), (2, 3, 7, 6), (6, 7, 5, 4), (4, 5, 1, 0), (2, 6, 4, 0), (5, 7, 10, 11), (10, 9, 8, 11), (3, 1, 8, 9), (1, 5, 11, 8), (7, 3, 9, 10), (12, 13, 15, 14), (14, 15, 19, 18), (18, 19, 17, 16), (16, 17, 13, 12), (14, 18, 16, 12), (17, 19, 22, 23), (22, 21, 20, 23), (15, 13, 20, 21), (13, 17, 23, 20), (19, 15, 21, 22), (24, 25, 27, 26), (26, 27, 31, 30), (30, 31, 29, 28), (28, 29, 25, 24), (26, 30, 28, 24), (29, 31, 34, 35), (34, 33, 32, 35), (27, 25, 32, 33), (25, 29, 35, 32), (31, 27, 33, 34), (36, 37, 39, 38), (38, 39, 43, 42), (42, 43, 41, 40), (40, 41, 37, 36), (38, 42, 40, 36), (41, 43, 46, 47), (46, 45, 44, 47), (39, 37, 44, 45), (37, 41, 47, 44), (43, 39, 45, 46), (56, 58, 51, 50), (49, 50, 51, 48), (54, 52, 49, 48), (57, 53, 55, 59), (55, 54, 58, 59), (53, 52, 54, 55), (57, 56, 52, 53), (59, 58, 56, 57), (60, 61, 63, 62), (62, 63, 67, 66), (66, 67, 65, 64), (64, 65, 61, 60), (62, 66, 64, 60), (65, 67, 70, 71), (70, 69, 68, 71), (63, 61, 68, 69), (61, 65, 71, 68), (67, 63, 69, 70), (72, 73, 75, 74), (74, 75, 79, 78), (78, 79, 77, 76), (76, 77, 73, 72), (74, 78, 76, 72), (77, 79, 82, 83), (82, 81, 80, 83), (75, 73, 80, 81), (73, 77, 83, 80), (79, 75, 81, 82), (84, 85, 87, 86), (86, 87, 91, 90), (90, 91, 89, 88), (88, 89, 85, 84), (86, 90, 88, 84), (89, 91, 94, 95), (94, 93, 92, 95), (87, 85, 92, 93), (85, 89, 95, 92), (91, 87, 93, 94), (96, 97, 99, 98), (98, 99, 103, 102), (102, 103, 101, 100), (100, 101, 97, 96), (98, 102, 100, 96), (101, 103, 106, 107), (106, 105, 104, 107), (99, 97, 104, 105), (97, 101, 107, 104), (103, 99, 105, 106), (108, 109, 111, 110), (110, 111, 115, 114), (114, 115, 113, 112), (112, 113, 109, 108), (110, 114, 112, 108), (113, 115, 118, 119), (118, 117, 116, 119), (111, 109, 116, 117), (109, 113, 119, 116), (115, 111, 117, 118), (120, 121, 123, 122), (122, 123, 127, 126), (126, 127, 125, 124), (124, 125, 121, 120), (122, 126, 124, 120), (125, 127, 130, 131), (130, 129, 128, 131), (123, 121, 128, 129), (121, 125, 131, 128), (127, 123, 129, 130), (132, 133, 135, 134), (134, 135, 139, 138), (138, 139, 137, 136), (136, 137, 133, 132), (134, 138, 136, 132), (137, 139, 142, 143), (142, 141, 140, 143), (135, 133, 140, 141), (133, 137, 143, 140), (139, 135, 141, 142), (144, 145, 147, 146), (146, 147, 151, 150), (150, 151, 149, 148), (148, 149, 145, 144), (146, 150, 148, 144), (149, 151, 154, 155), (154, 153, 152, 155), (147, 145, 152, 153), (145, 149, 155, 152), (151, 147, 153, 154), (156, 157, 159, 158), (158, 159, 163, 162), (162, 163, 161, 160), (160, 161, 157, 156), (158, 162, 160, 156), (161, 163, 166, 167), (166, 165, 164, 167), (159, 157, 164, 165), (157, 161, 167, 164), (163, 159, 165, 166), (168, 169, 171, 170), (170, 171, 175, 174), (174, 175, 173, 172), (172, 173, 169, 168), (170, 174, 172, 168), (173, 175, 178, 179), (178, 177, 176, 179), (171, 169, 176, 177), (169, 173, 179, 176), (175, 171, 177, 178), (180, 181, 183, 182), (182, 183, 187, 186), (186, 187, 185, 184), (184, 185, 181, 180), (182, 186, 184, 180), (185, 187, 190, 191), (190, 189, 188, 191), (183, 181, 188, 189), (181, 185, 191, 188), (187, 183, 189, 190), (192, 193, 195, 194), (194, 195, 199, 198), (198, 199, 197, 196), (196, 197, 193, 192), (194, 198, 196, 192), (197, 199, 202, 203), (202, 201, 200, 203), (195, 193, 200, 201), (193, 197, 203, 200), (199, 195, 201, 202), (204, 205, 207, 206), (206, 207, 211, 210), (210, 211, 209, 208), (208, 209, 205, 204), (206, 210, 208, 204), (209, 211, 214, 215), (214, 213, 212, 215), (207, 205, 212, 213), (205, 209, 215, 212), (211, 207, 213, 214), (216, 217, 219, 218), (218, 219, 223, 222), (222, 223, 221, 220), (220, 221, 217, 216), (218, 222, 220, 216), (221, 223, 226, 227), (226, 225, 224, 227), (219, 217, 224, 225), (217, 221, 227, 224), (223, 219, 225, 226), (228, 229, 231, 230), (230, 231, 235, 234), (234, 235, 233, 232), (232, 233, 229, 228), (230, 234, 232, 228), (233, 235, 238, 239), (238, 237, 236, 239), (231, 229, 236, 237), (229, 233, 239, 236), (235, 231, 237, 238), (240, 241, 243, 242), (242, 243, 247, 246), (246, 247, 245, 244), (244, 245, 241, 240), (242, 246, 244, 240), (245, 247, 250, 251), (250, 249, 248, 251), (243, 241, 248, 249), (241, 245, 251, 248), (247, 243, 249, 250), (252, 253, 255, 254), (254, 255, 259, 258), (258, 259, 257, 256), (256, 257, 253, 252), (254, 258, 256, 252), (257, 259, 262, 263), (262, 261, 260, 263), (255, 253, 260, 261), (253, 257, 263, 260), (259, 255, 261, 262), (264, 265, 267, 266), (266, 267, 271, 270), (270, 271, 269, 268), (268, 269, 265, 264), (266, 270, 268, 264), (269, 271, 274, 275), (274, 273, 272, 275), (267, 265, 272, 273), (265, 269, 275, 272), (271, 267, 273, 274), (276, 277, 279, 278), (278, 279, 283, 282), (282, 283, 281, 280), (280, 281, 277, 276), (278, 282, 280, 276), (281, 283, 286, 287), (286, 285, 284, 287), (279, 277, 284, 285), (277, 281, 287, 284), (283, 279, 285, 286), (288, 289, 291, 290), (290, 291, 295, 294), (294, 295, 293, 292), (292, 293, 289, 288), (290, 294, 292, 288), (293, 295, 298, 299), (298, 297, 296, 299), (291, 289, 296, 297), (289, 293, 299, 296), (295, 291, 297, 298), (300, 301, 303, 302), (302, 303, 307, 306), (306, 307, 305, 304), (304, 305, 301, 300), (302, 306, 304, 300), (305, 307, 310, 311), (310, 309, 308, 311), (303, 301, 308, 309), (301, 305, 311, 308), (307, 303, 309, 310), (312, 313, 315, 314), (314, 315, 319, 318), (318, 319, 317, 316), (316, 317, 313, 312), (314, 318, 316, 312), (317, 319, 322, 323), (322, 321, 320, 323), (315, 313, 320, 321), (313, 317, 323, 320), (319, 315, 321, 322), (324, 325, 327, 326), (326, 327, 331, 330), (330, 331, 329, 328), (328, 329, 325, 324), (326, 330, 328, 324), (329, 331, 334, 335), (334, 333, 332, 335), (327, 325, 332, 333), (325, 329, 335, 332), (331, 327, 333, 334), (336, 337, 339, 338), (338, 339, 343, 342), (342, 343, 341, 340), (340, 341, 337, 336), (338, 342, 340, 336), (341, 343, 346, 347), (346, 345, 344, 347), (339, 337, 344, 345), (337, 341, 347, 344), (343, 339, 345, 346), (348, 349, 351, 350), (350, 351, 355, 354), (354, 355, 353, 352), (352, 353, 349, 348), (350, 354, 352, 348), (353, 355, 358, 359), (358, 357, 356, 359), (351, 349, 356, 357), (349, 353, 359, 356), (355, 351, 357, 358), (360, 361, 363, 362), (362, 363, 367, 366), (366, 367, 365, 364), (364, 365, 361, 360), (362, 366, 364, 360), (365, 367, 370, 371), (370, 369, 368, 371), (363, 361, 368, 369), (361, 365, 371, 368), (367, 363, 369, 370), (372, 373, 375, 374), (374, 375, 379, 378), (378, 379, 377, 376), (376, 377, 373, 372), (374, 378, 376, 372), (377, 379, 382, 383), (382, 381, 380, 383), (375, 373, 380, 381), (373, 377, 383, 380), (379, 375, 381, 382), (384, 385, 387, 386), (386, 387, 391, 390), (390, 391, 389, 388), (388, 389, 385, 384), (386, 390, 388, 384), (389, 391, 394, 395), (394, 393, 392, 395), (387, 385, 392, 393), (385, 389, 395, 392), (391, 387, 393, 394), (396, 397, 399, 398), (398, 399, 403, 402), (402, 403, 401, 400), (400, 401, 397, 396), (398, 402, 400, 396), (401, 403, 406, 407), (406, 405, 404, 407), (399, 397, 404, 405), (397, 401, 407, 404), (403, 399, 405, 406), (408, 409, 411, 410), (410, 411, 415, 414), (414, 415, 413, 412), (412, 413, 409, 408), (410, 414, 412, 408), (413, 415, 418, 419), (418, 417, 416, 419), (411, 409, 416, 417), (409, 413, 419, 416), (415, 411, 417, 418), (420, 421, 423, 422), (422, 423, 427, 426), (426, 427, 425, 424), (424, 425, 421, 420), (422, 426, 424, 420), (425, 427, 430, 431), (430, 429, 428, 431), (423, 421, 428, 429), (421, 425, 431, 428), (427, 423, 429, 430), (432, 433, 435, 434), (434, 435, 439, 438), (438, 439, 437, 436), (436, 437, 433, 432), (434, 438, 436, 432), (437, 439, 442, 443), (442, 441, 440, 443), (435, 433, 440, 441), (433, 437, 443, 440), (439, 435, 441, 442), (444, 445, 447, 446), (446, 447, 451, 450), (450, 451, 449, 448), (448, 449, 445, 444), (446, 450, 448, 444), (449, 451, 454, 455), (454, 453, 452, 455), (447, 445, 452, 453), (445, 449, 455, 452), (451, 447, 453, 454), (456, 457, 459, 458), (458, 459, 463, 462), (462, 463, 461, 460), (460, 461, 457, 456), (458, 462, 460, 456), (461, 463, 466, 467), (466, 465, 464, 467), (459, 457, 464, 465), (457, 461, 467, 464), (463, 459, 465, 466), (468, 469, 471, 470), (470, 471, 475, 474), (474, 475, 473, 472), (472, 473, 469, 468), (470, 474, 472, 468), (473, 475, 478, 479), (478, 477, 476, 479), (471, 469, 476, 477), (469, 473, 479, 476), (475, 471, 477, 478), (480, 481, 483, 482), (482, 483, 487, 486), (486, 487, 485, 484), (484, 485, 481, 480), (482, 486, 484, 480), (485, 487, 490, 491), (490, 489, 488, 491), (483, 481, 488, 489), (481, 485, 491, 488), (487, 483, 489, 490), (492, 493, 495, 494), (494, 495, 499, 498), (498, 499, 497, 496), (496, 497, 493, 492), (494, 498, 496, 492), (497, 499, 502, 503), (502, 501, 500, 503), (495, 493, 500, 501), (493, 497, 503, 500), (499, 495, 501, 502), (504, 505, 507, 506), (506, 507, 511, 510), (510, 511, 509, 508), (508, 509, 505, 504), (506, 510, 508, 504), (509, 511, 514, 515), (514, 513, 512, 515), (507, 505, 512, 513), (505, 509, 515, 512), (511, 507, 513, 514), (516, 517, 519, 518), (518, 519, 523, 522), (522, 523, 521, 520), (520, 521, 517, 516), (518, 522, 520, 516), (521, 523, 526, 527), (526, 525, 524, 527), (519, 517, 524, 525), (517, 521, 527, 524), (523, 519, 525, 526), (528, 529, 531, 530), (530, 531, 535, 534), (534, 535, 533, 532), (532, 533, 529, 528), (530, 534, 532, 528), (533, 535, 538, 539), (538, 537, 536, 539), (531, 529, 536, 537), (529, 533, 539, 536), (535, 531, 537, 538), (540, 541, 543, 542), (542, 543, 547, 546), (546, 547, 545, 544), (544, 545, 541, 540), (542, 546, 544, 540), (545, 547, 550, 551), (550, 549, 548, 551), (543, 541, 548, 549), (541, 545, 551, 548), (547, 543, 549, 550), (552, 553, 555, 554), (554, 555, 559, 558), (558, 559, 557, 556), (556, 557, 553, 552), (554, 558, 556, 552), (557, 559, 562, 563), (562, 561, 560, 563), (555, 553, 560, 561), (553, 557, 563, 560), (559, 555, 561, 562), (564, 565, 567, 566), (566, 567, 571, 570), (570, 571, 569, 568), (568, 569, 565, 564), (566, 570, 568, 564), (569, 571, 574, 575), (574, 573, 572, 575), (567, 565, 572, 573), (565, 569, 575, 572), (571, 567, 573, 574), (576, 577, 579, 578), (578, 579, 583, 582), (582, 583, 581, 580), (580, 581, 577, 576), (578, 582, 580, 576), (581, 583, 586, 587), (586, 585, 584, 587), (579, 577, 584, 585), (577, 581, 587, 584), (583, 579, 585, 586), (588, 589, 591, 590), (590, 591, 595, 594), (594, 595, 593, 592), (592, 593, 589, 588), (590, 594, 592, 588), (593, 595, 598, 599), (598, 597, 596, 599), (591, 589, 596, 597), (589, 593, 599, 596), (595, 591, 597, 598), (600, 601, 603, 602), (602, 603, 607, 606), (606, 607, 605, 604), (604, 605, 601, 600), (602, 606, 604, 600), (605, 607, 610, 611), (610, 609, 608, 611), (603, 601, 608, 609), (601, 605, 611, 608), (607, 603, 609, 610), (612, 613, 615, 614), (614, 615, 619, 618), (618, 619, 617, 616), (616, 617, 613, 612), (614, 618, 616, 612), (617, 619, 622, 623), (622, 621, 620, 623), (615, 613, 620, 621), (613, 617, 623, 620), (619, 615, 621, 622), (624, 625, 627, 626), (626, 627, 631, 630), (630, 631, 629, 628), (628, 629, 625, 624), (626, 630, 628, 624), (629, 631, 634, 635), (634, 633, 632, 635), (627, 625, 632, 633), (625, 629, 635, 632), (631, 627, 633, 634), (636, 637, 639, 638), (638, 639, 643, 642), (642, 643, 641, 640), (640, 641, 637, 636), (638, 642, 640, 636), (641, 643, 646, 647), (646, 645, 644, 647), (639, 637, 644, 645), (637, 641, 647, 644), (643, 639, 645, 646), (648, 649, 651, 650), (650, 651, 655, 654), (654, 655, 653, 652), (652, 653, 649, 648), (650, 654, 652, 648), (653, 655, 658, 659), (658, 657, 656, 659), (651, 649, 656, 657), (649, 653, 659, 656), (655, 651, 657, 658), (660, 661, 663, 662), (662, 663, 667, 666), (666, 667, 665, 664), (664, 665, 661, 660), (662, 666, 664, 660), (665, 667, 670, 671), (670, 669, 668, 671), (663, 661, 668, 669), (661, 665, 671, 668), (667, 663, 669, 670), (672, 673, 675, 674), (674, 675, 679, 678), (678, 679, 677, 676), (676, 677, 673, 672), (674, 678, 676, 672), (677, 679, 682, 683), (682, 681, 680, 683), (675, 673, 680, 681), (673, 677, 683, 680), (679, 675, 681, 682), (684, 685, 687, 686), (686, 687, 691, 690), (690, 691, 689, 688), (688, 689, 685, 684), (686, 690, 688, 684), (689, 691, 694, 695), (694, 693, 692, 695), (687, 685, 692, 693), (685, 689, 695, 692), (691, 687, 693, 694), (696, 697, 699, 698), (698, 699, 703, 702), (702, 703, 701, 700), (700, 701, 697, 696), (698, 702, 700, 696), (701, 703, 706, 707), (706, 705, 704, 707), (699, 697, 704, 705), (697, 701, 707, 704), (703, 699, 705, 706), (708, 709, 711, 710), (710, 711, 715, 714), (714, 715, 713, 712), (712, 713, 709, 708), (710, 714, 712, 708), (713, 715, 718, 719), (718, 717, 716, 719), (711, 709, 716, 717), (709, 713, 719, 716), (715, 711, 717, 718), (720, 721, 723, 722), (722, 723, 727, 726), (726, 727, 725, 724), (724, 725, 721, 720), (722, 726, 724, 720), (725, 727, 730, 731), (730, 729, 728, 731), (723, 721, 728, 729), (721, 725, 731, 728), (727, 723, 729, 730), (732, 733, 735, 734), (734, 735, 739, 738), (738, 739, 737, 736), (736, 737, 733, 732), (734, 738, 736, 732), (737, 739, 742, 743), (742, 741, 740, 743), (735, 733, 740, 741), (733, 737, 743, 740), (739, 735, 741, 742), (744, 745, 747, 746), (746, 747, 751, 750), (750, 751, 749, 748), (748, 749, 745, 744), (746, 750, 748, 744), (749, 751, 754, 755), (754, 753, 752, 755), (747, 745, 752, 753), (745, 749, 755, 752), (751, 747, 753, 754), (756, 757, 759, 758), (758, 759, 763, 762), (762, 763, 761, 760), (760, 761, 757, 756), (758, 762, 760, 756), (761, 763, 766, 767), (766, 765, 764, 767), (759, 757, 764, 765), (757, 761, 767, 764), (763, 759, 765, 766), (768, 769, 771, 770), (770, 771, 775, 774), (774, 775, 773, 772), (772, 773, 769, 768), (770, 774, 772, 768), (773, 775, 778, 779), (778, 777, 776, 779), (771, 769, 776, 777), (769, 773, 779, 776), (775, 771, 777, 778), (780, 781, 783, 782), (782, 783, 787, 786), (786, 787, 785, 784), (784, 785, 781, 780), (782, 786, 784, 780), (785, 787, 790, 791), (790, 789, 788, 791), (783, 781, 788, 789), (781, 785, 791, 788), (787, 783, 789, 790), (792, 793, 795, 794), (794, 795, 799, 798), (798, 799, 797, 796), (796, 797, 793, 792), (794, 798, 796, 792), (797, 799, 802, 803), (802, 801, 800, 803), (795, 793, 800, 801), (793, 797, 803, 800), (799, 795, 801, 802), (812, 814, 807, 806), (805, 806, 807, 804), (810, 808, 805, 804), (813, 809, 811, 815), (811, 810, 814, 815), (809, 808, 810, 811), (813, 812, 808, 809), (815, 814, 812, 813), (816, 817, 819, 818), (818, 819, 823, 822), (822, 823, 821, 820), (820, 821, 817, 816), (818, 822, 820, 816), (821, 823, 826, 827), (826, 825, 824, 827), (819, 817, 824, 825), (817, 821, 827, 824), (823, 819, 825, 826), (828, 829, 831, 830), (830, 831, 835, 834), (834, 835, 833, 832), (832, 833, 829, 828), (830, 834, 832, 828), (833, 835, 838, 839), (838, 837, 836, 839), (831, 829, 836, 837), (829, 833, 839, 836), (835, 831, 837, 838), (846, 844, 841, 840), (849, 845, 847, 851), (847, 846, 850, 851), (845, 844, 846, 847), (849, 848, 844, 845), (851, 850, 848, 849), (808, 812, 806, 805), (814, 810, 804, 807), (852, 853, 855, 854), (854, 855, 859, 858), (858, 859, 857, 856), (856, 857, 853, 852), (854, 858, 856, 852), (857, 859, 862, 863), (862, 861, 860, 863), (855, 853, 860, 861), (853, 857, 863, 860), (859, 855, 861, 862), (864, 865, 867, 866), (866, 867, 871, 870), (870, 871, 869, 868), (868, 869, 865, 864), (866, 870, 868, 864), (869, 871, 874, 875), (874, 873, 872, 875), (867, 865, 872, 873), (865, 869, 875, 872), (871, 867, 873, 874), (876, 877, 879, 878), (878, 879, 883, 882), (882, 883, 881, 880), (880, 881, 877, 876), (878, 882, 880, 876), (881, 883, 886, 887), (886, 885, 884, 887), (879, 877, 884, 885), (877, 881, 887, 884), (883, 879, 885, 886), (888, 889, 891, 890), (890, 891, 895, 894), (894, 895, 893, 892), (892, 893, 889, 888), (890, 894, 892, 888), (893, 895, 898, 899), (898, 897, 896, 899), (891, 889, 896, 897), (889, 893, 899, 896), (895, 891, 897, 898), (900, 901, 903, 902), (902, 903, 907, 906), (906, 907, 905, 904), (904, 905, 901, 900), (902, 906, 904, 900), (905, 907, 910, 911), (910, 909, 908, 911), (903, 901, 908, 909), (901, 905, 911, 908), (907, 903, 909, 910), (912, 913, 915, 914), (914, 915, 919, 918), (918, 919, 917, 916), (916, 917, 913, 912), (914, 918, 916, 912), (917, 919, 922, 923), (922, 921, 920, 923), (915, 913, 920, 921), (913, 917, 923, 920), (919, 915, 921, 922), (924, 925, 927, 926), (926, 927, 931, 930), (930, 931, 929, 928), (928, 929, 925, 924), (926, 930, 928, 924), (929, 931, 934, 935), (934, 933, 932, 935), (927, 925, 932, 933), (925, 929, 935, 932), (931, 927, 933, 934), (936, 937, 939, 938), (938, 939, 943, 942), (942, 943, 941, 940), (940, 941, 937, 936), (938, 942, 940, 936), (941, 943, 946, 947), (946, 945, 944, 947), (939, 937, 944, 945), (937, 941, 947, 944), (943, 939, 945, 946), (948, 949, 951, 950), (950, 951, 955, 954), (954, 955, 953, 952), (952, 953, 949, 948), (950, 954, 952, 948), (953, 955, 958, 959), (958, 957, 956, 959), (951, 949, 956, 957), (949, 953, 959, 956), (955, 951, 957, 958), (960, 961, 963, 962), (962, 963, 967, 966), (966, 967, 965, 964), (964, 965, 961, 960), (962, 966, 964, 960), (965, 967, 970, 971), (970, 969, 968, 971), (963, 961, 968, 969), (961, 965, 971, 968), (967, 963, 969, 970), (972, 973, 975, 974), (974, 975, 979, 978), (978, 979, 977, 976), (976, 977, 973, 972), (974, 978, 976, 972), (977, 979, 982, 983), (982, 981, 980, 983), (975, 973, 980, 981), (973, 977, 983, 980), (979, 975, 981, 982), (984, 985, 987, 986), (986, 987, 991, 990), (990, 991, 989, 988), (988, 989, 985, 984), (986, 990, 988, 984), (989, 991, 994, 995), (994, 993, 992, 995), (987, 985, 992, 993), (985, 989, 995, 992), (991, 987, 993, 994), (58, 54, 48, 51), (52, 56, 50, 49), (841, 842, 843, 840), (848, 850, 843, 842), (850, 846, 840, 843), (844, 848, 842, 841), (996, 997, 999, 998), (998, 999, 1003, 1002), (1002, 1003, 1001, 1000), (1000, 1001, 997, 996), (998, 1002, 1000, 996), (1001, 1003, 1006, 1007), (1006, 1005, 1004, 1007), (999, 997, 1004, 1005), (997, 1001, 1007, 1004), (1003, 999, 1005, 1006)])
_uv = me_plane_001.uv_layers.new(name='UVMap')
_uv.uv.foreach_set('vector', [0.375, 0.0, 0.625, 0.0, 0.625, 0.25, 0.375, 0.25, 0.375, 0.25, 0.625, 0.25, 0.625, 0.5, 0.375, 0.5, 0.375, 0.5, 0.625, 0.5, 0.625, 0.75, 0.375, 0.75, 0.375, 0.75, 0.625, 0.75, 0.625, 1.0, 0.375, 1.0, 0.125, 0.5, 0.375, 0.5, 0.375, 0.75, 0.125, 0.75, 0.625, 0.75, 0.625, 0.5, 0.625, 0.5, 0.625, 0.75, 0.625, 0.5, 0.875, 0.5, 0.875, 0.75, 0.625, 0.75, 0.625, 0.25, 0.625, 0.0, 0.625, 0.0, 0.625, 0.25, 0.625, 1.0, 0.625, 0.75, 0.625, 0.75, 0.625, 1.0, 0.625, 0.5, 0.625, 0.25, 0.625, 0.25, 0.625, 0.5, 0.375, 0.0, 0.625, 0.0, 0.625, 0.25, 0.375, 0.25, 0.375, 0.25, 0.625, 0.25, 0.625, 0.5, 0.375, 0.5, 0.375, 0.5, 0.625, 0.5, 0.625, 0.75, 0.375, 0.75, 0.375, 0.75, 0.625, 0.75, 0.625, 1.0, 0.375, 1.0, 0.125, 0.5, 0.375, 0.5, 0.375, 0.75, 0.125, 0.75, 0.625, 0.75, 0.625, 0.5, 0.625, 0.5, 0.625, 0.75, 0.625, 0.5, 0.875, 0.5, 0.875, 0.75, 0.625, 0.75, 0.625, 0.25, 0.625, 0.0, 0.625, 0.0, 0.625, 0.25, 0.625, 1.0, 0.625, 0.75, 0.625, 0.75, 0.625, 1.0, 0.625, 0.5, 0.625, 0.25, 0.625, 0.25, 0.625, 0.5, 0.375, 0.0, 0.625, 0.0, 0.625, 0.25, 0.375, 0.25, 0.375, 0.25, 0.625, 0.25, 0.625, 0.5, 0.375, 0.5, 0.375, 0.5, 0.625, 0.5, 0.625, 0.75, 0.375, 0.75, 0.375, 0.75, 0.625, 0.75, 0.625, 1.0, 0.375, 1.0, 0.125, 0.5, 0.375, 0.5, 0.375, 0.75, 0.125, 0.75, 0.625, 0.75, 0.625, 0.5, 0.625, 0.5, 0.625, 0.75, 0.625, 0.5, 0.875, 0.5, 0.875, 0.75, 0.625, 0.75, 0.625, 0.25, 0.625, 0.0, 0.625, 0.0, 0.625, 0.25, 0.625, 1.0, 0.625, 0.75, 0.625, 0.75, 0.625, 1.0, 0.625, 0.5, 0.625, 0.25, 0.625, 0.25, 0.625, 0.5, 0.375, 0.0, 0.625, 0.0, 0.625, 0.25, 0.375, 0.25, 0.375, 0.25, 0.625, 0.25, 0.625, 0.5, 0.375, 0.5, 0.375, 0.5, 0.625, 0.5, 0.625, 0.75, 0.375, 0.75, 0.375, 0.75, 0.625, 0.75, 0.625, 1.0, 0.375, 1.0, 0.125, 0.5, 0.375, 0.5, 0.375, 0.75, 0.125, 0.75, 0.625, 0.75, 0.625, 0.5, 0.625, 0.5, 0.625, 0.75, 0.625, 0.5, 0.875, 0.5, 0.875, 0.75, 0.625, 0.75, 0.625, 0.25, 0.625, 0.0, 0.625, 0.0, 0.625, 0.25, 0.625, 1.0, 0.625, 0.75, 0.625, 0.75, 0.625, 1.0, 0.625, 0.5, 0.625, 0.25, 0.625, 0.25, 0.625, 0.5, 0.625, 0.25, 0.625, 0.0, 0.625, 0.0, 0.625, 0.25, 0.625, 0.5, 0.875, 0.5, 0.875, 0.75, 0.625, 0.75, 0.625, 0.75, 0.625, 0.5, 0.625, 0.5, 0.625, 0.75, 0.125, 0.5, 0.375, 0.5, 0.375, 0.75, 0.125, 0.75, 0.375, 0.75, 0.625, 0.75, 0.625, 1.0, 0.375, 1.0, 0.375, 0.5, 0.625, 0.5, 0.625, 0.75, 0.375, 0.75, 0.375, 0.25, 0.625, 0.25, 0.625, 0.5, 0.375, 0.5, 0.375, 0.0, 0.625, 0.0, 0.625, 0.25, 0.375, 0.25, 0.375, 0.0, 0.625, 0.0, 0.625, 0.25, 0.375, 0.25, 0.375, 0.25, 0.625, 0.25, 0.625, 0.5, 0.375, 0.5, 0.375, 0.5, 0.625, 0.5, 0.625, 0.75, 0.375, 0.75, 0.375, 0.75, 0.625, 0.75, 0.625, 1.0, 0.375, 1.0, 0.125, 0.5, 0.375, 0.5, 0.375, 0.75, 0.125, 0.75, 0.625, 0.75, 0.625, 0.5, 0.625, 0.5, 0.625, 0.75, 0.625, 0.5, 0.875, 0.5, 0.875, 0.75, 0.625, 0.75, 0.625, 0.25, 0.625, 0.0, 0.625, 0.0, 0.625, 0.25, 0.625, 1.0, 0.625, 0.75, 0.625, 0.75, 0.625, 1.0, 0.625, 0.5, 0.625, 0.25, 0.625, 0.25, 0.625, 0.5, 0.375, 0.0, 0.625, 0.0, 0.625, 0.25, 0.375, 0.25, 0.375, 0.25, 0.625, 0.25, 0.625, 0.5, 0.375, 0.5, 0.375, 0.5, 0.625, 0.5, 0.625, 0.75, 0.375, 0.75, 0.375, 0.75, 0.625, 0.75, 0.625, 1.0, 0.375, 1.0, 0.125, 0.5, 0.375, 0.5, 0.375, 0.75, 0.125, 0.75, 0.625, 0.75, 0.625, 0.5, 0.625, 0.5, 0.625, 0.75, 0.625, 0.5, 0.875, 0.5, 0.875, 0.75, 0.625, 0.75, 0.625, 0.25, 0.625, 0.0, 0.625, 0.0, 0.625, 0.25, 0.625, 1.0, 0.625, 0.75, 0.625, 0.75, 0.625, 1.0, 0.625, 0.5, 0.625, 0.25, 0.625, 0.25, 0.625, 0.5, 0.375, 0.0, 0.625, 0.0, 0.625, 0.25, 0.375, 0.25, 0.375, 0.25, 0.625, 0.25, 0.625, 0.5, 0.375, 0.5, 0.375, 0.5, 0.625, 0.5, 0.625, 0.75, 0.375, 0.75, 0.375, 0.75, 0.625, 0.75, 0.625, 1.0, 0.375, 1.0, 0.125, 0.5, 0.375, 0.5, 0.375, 0.75, 0.125, 0.75, 0.625, 0.75, 0.625, 0.5, 0.625, 0.5, 0.625, 0.75, 0.625, 0.5, 0.875, 0.5, 0.875, 0.75, 0.625, 0.75, 0.625, 0.25, 0.625, 0.0, 0.625, 0.0, 0.625, 0.25, 0.625, 1.0, 0.625, 0.75, 0.625, 0.75, 0.625, 1.0, 0.625, 0.5, 0.625, 0.25, 0.625, 0.25, 0.625, 0.5, 0.375, 0.0, 0.625, 0.0, 0.625, 0.25, 0.375, 0.25, 0.375, 0.25, 0.625, 0.25, 0.625, 0.5, 0.375, 0.5, 0.375, 0.5, 0.625, 0.5, 0.625, 0.75, 0.375, 0.75, 0.375, 0.75, 0.625, 0.75, 0.625, 1.0, 0.375, 1.0, 0.125, 0.5, 0.375, 0.5, 0.375, 0.75, 0.125, 0.75, 0.625, 0.75, 0.625, 0.5, 0.625, 0.5, 0.625, 0.75, 0.625, 0.5, 0.875, 0.5, 0.875, 0.75, 0.625, 0.75, 0.625, 0.25, 0.625, 0.0, 0.625, 0.0, 0.625, 0.25, 0.625, 1.0, 0.625, 0.75, 0.625, 0.75, 0.625, 1.0, 0.625, 0.5, 0.625, 0.25, 0.625, 0.25, 0.625, 0.5, 0.375, 0.0, 0.625, 0.0, 0.625, 0.25, 0.375, 0.25, 0.375, 0.25, 0.625, 0.25, 0.625, 0.5, 0.375, 0.5, 0.375, 0.5, 0.625, 0.5, 0.625, 0.75, 0.375, 0.75, 0.375, 0.75, 0.625, 0.75, 0.625, 1.0, 0.375, 1.0, 0.125, 0.5, 0.375, 0.5, 0.375, 0.75, 0.125, 0.75, 0.625, 0.75, 0.625, 0.5, 0.625, 0.5, 0.625, 0.75, 0.625, 0.5, 0.875, 0.5, 0.875, 0.75, 0.625, 0.75, 0.625, 0.25, 0.625, 0.0, 0.625, 0.0, 0.625, 0.25, 0.625, 1.0, 0.625, 0.75, 0.625, 0.75, 0.625, 1.0, 0.625, 0.5, 0.625, 0.25, 0.625, 0.25, 0.625, 0.5, 0.375, 0.0, 0.625, 0.0, 0.625, 0.25, 0.375, 0.25, 0.375, 0.25, 0.625, 0.25, 0.625, 0.5, 0.375, 0.5, 0.375, 0.5, 0.625, 0.5, 0.625, 0.75, 0.375, 0.75, 0.375, 0.75, 0.625, 0.75, 0.625, 1.0, 0.375, 1.0, 0.125, 0.5, 0.375, 0.5, 0.375, 0.75, 0.125, 0.75, 0.625, 0.75, 0.625, 0.5, 0.625, 0.5, 0.625, 0.75, 0.625, 0.5, 0.875, 0.5, 0.875, 0.75, 0.625, 0.75, 0.625, 0.25, 0.625, 0.0, 0.625, 0.0, 0.625, 0.25, 0.625, 1.0, 0.625, 0.75, 0.625, 0.75, 0.625, 1.0, 0.625, 0.5, 0.625, 0.25, 0.625, 0.25, 0.625, 0.5, 0.375, 0.0, 0.625, 0.0, 0.625, 0.25, 0.375, 0.25, 0.375, 0.25, 0.625, 0.25, 0.625, 0.5, 0.375, 0.5, 0.375, 0.5, 0.625, 0.5, 0.625, 0.75, 0.375, 0.75, 0.375, 0.75, 0.625, 0.75, 0.625, 1.0, 0.375, 1.0, 0.125, 0.5, 0.375, 0.5, 0.375, 0.75, 0.125, 0.75, 0.625, 0.75, 0.625, 0.5, 0.625, 0.5, 0.625, 0.75, 0.625, 0.5, 0.875, 0.5, 0.875, 0.75, 0.625, 0.75, 0.625, 0.25, 0.625, 0.0, 0.625, 0.0, 0.625, 0.25, 0.625, 1.0, 0.625, 0.75, 0.625, 0.75, 0.625, 1.0, 0.625, 0.5, 0.625, 0.25, 0.625, 0.25, 0.625, 0.5, 0.375, 0.0, 0.625, 0.0, 0.625, 0.25, 0.375, 0.25, 0.375, 0.25, 0.625, 0.25, 0.625, 0.5, 0.375, 0.5, 0.375, 0.5, 0.625, 0.5, 0.625, 0.75, 0.375, 0.75, 0.375, 0.75, 0.625, 0.75, 0.625, 1.0, 0.375, 1.0, 0.125, 0.5, 0.375, 0.5, 0.375, 0.75, 0.125, 0.75, 0.625, 0.75, 0.625, 0.5, 0.625, 0.5, 0.625, 0.75, 0.625, 0.5, 0.875, 0.5, 0.875, 0.75, 0.625, 0.75, 0.625, 0.25, 0.625, 0.0, 0.625, 0.0, 0.625, 0.25, 0.625, 1.0, 0.625, 0.75, 0.625, 0.75, 0.625, 1.0, 0.625, 0.5, 0.625, 0.25, 0.625, 0.25, 0.625, 0.5, 0.375, 0.0, 0.625, 0.0, 0.625, 0.25, 0.375, 0.25, 0.375, 0.25, 0.625, 0.25, 0.625, 0.5, 0.375, 0.5, 0.375, 0.5, 0.625, 0.5, 0.625, 0.75, 0.375, 0.75, 0.375, 0.75, 0.625, 0.75, 0.625, 1.0, 0.375, 1.0, 0.125, 0.5, 0.375, 0.5, 0.375, 0.75, 0.125, 0.75, 0.625, 0.75, 0.625, 0.5, 0.625, 0.5, 0.625, 0.75, 0.625, 0.5, 0.875, 0.5, 0.875, 0.75, 0.625, 0.75, 0.625, 0.25, 0.625, 0.0, 0.625, 0.0, 0.625, 0.25, 0.625, 1.0, 0.625, 0.75, 0.625, 0.75, 0.625, 1.0, 0.625, 0.5, 0.625, 0.25, 0.625, 0.25, 0.625, 0.5, 0.375, 0.0, 0.625, 0.0, 0.625, 0.25, 0.375, 0.25, 0.375, 0.25, 0.625, 0.25, 0.625, 0.5, 0.375, 0.5, 0.375, 0.5, 0.625, 0.5, 0.625, 0.75, 0.375, 0.75, 0.375, 0.75, 0.625, 0.75, 0.625, 1.0, 0.375, 1.0, 0.125, 0.5, 0.375, 0.5, 0.375, 0.75, 0.125, 0.75, 0.625, 0.75, 0.625, 0.5, 0.625, 0.5, 0.625, 0.75, 0.625, 0.5, 0.875, 0.5, 0.875, 0.75, 0.625, 0.75, 0.625, 0.25, 0.625, 0.0, 0.625, 0.0, 0.625, 0.25, 0.625, 1.0, 0.625, 0.75, 0.625, 0.75, 0.625, 1.0, 0.625, 0.5, 0.625, 0.25, 0.625, 0.25, 0.625, 0.5, 0.375, 0.0, 0.625, 0.0, 0.625, 0.25, 0.375, 0.25, 0.375, 0.25, 0.625, 0.25, 0.625, 0.5, 0.375, 0.5, 0.375, 0.5, 0.625, 0.5, 0.625, 0.75, 0.375, 0.75, 0.375, 0.75, 0.625, 0.75, 0.625, 1.0, 0.375, 1.0, 0.125, 0.5, 0.375, 0.5, 0.375, 0.75, 0.125, 0.75, 0.625, 0.75, 0.625, 0.5, 0.625, 0.5, 0.625, 0.75, 0.625, 0.5, 0.875, 0.5, 0.875, 0.75, 0.625, 0.75, 0.625, 0.25, 0.625, 0.0, 0.625, 0.0, 0.625, 0.25, 0.625, 1.0, 0.625, 0.75, 0.625, 0.75, 0.625, 1.0, 0.625, 0.5, 0.625, 0.25, 0.625, 0.25, 0.625, 0.5, 0.375, 0.0, 0.625, 0.0, 0.625, 0.25, 0.375, 0.25, 0.375, 0.25, 0.625, 0.25, 0.625, 0.5, 0.375, 0.5, 0.375, 0.5, 0.625, 0.5, 0.625, 0.75, 0.375, 0.75, 0.375, 0.75, 0.625, 0.75, 0.625, 1.0, 0.375, 1.0, 0.125, 0.5, 0.375, 0.5, 0.375, 0.75, 0.125, 0.75, 0.625, 0.75, 0.625, 0.5, 0.625, 0.5, 0.625, 0.75, 0.625, 0.5, 0.875, 0.5, 0.875, 0.75, 0.625, 0.75, 0.625, 0.25, 0.625, 0.0, 0.625, 0.0, 0.625, 0.25, 0.625, 1.0, 0.625, 0.75, 0.625, 0.75, 0.625, 1.0, 0.625, 0.5, 0.625, 0.25, 0.625, 0.25, 0.625, 0.5, 0.375, 0.0, 0.625, 0.0, 0.625, 0.25, 0.375, 0.25, 0.375, 0.25, 0.625, 0.25, 0.625, 0.5, 0.375, 0.5, 0.375, 0.5, 0.625, 0.5, 0.625, 0.75, 0.375, 0.75, 0.375, 0.75, 0.625, 0.75, 0.625, 1.0, 0.375, 1.0, 0.125, 0.5, 0.375, 0.5, 0.375, 0.75, 0.125, 0.75, 0.625, 0.75, 0.625, 0.5, 0.625, 0.5, 0.625, 0.75, 0.625, 0.5, 0.875, 0.5, 0.875, 0.75, 0.625, 0.75, 0.625, 0.25, 0.625, 0.0, 0.625, 0.0, 0.625, 0.25, 0.625, 1.0, 0.625, 0.75, 0.625, 0.75, 0.625, 1.0, 0.625, 0.5, 0.625, 0.25, 0.625, 0.25, 0.625, 0.5, 0.375, 0.0, 0.625, 0.0, 0.625, 0.25, 0.375, 0.25, 0.375, 0.25, 0.625, 0.25, 0.625, 0.5, 0.375, 0.5, 0.375, 0.5, 0.625, 0.5, 0.625, 0.75, 0.375, 0.75, 0.375, 0.75, 0.625, 0.75, 0.625, 1.0, 0.375, 1.0, 0.125, 0.5, 0.375, 0.5, 0.375, 0.75, 0.125, 0.75, 0.625, 0.75, 0.625, 0.5, 0.625, 0.5, 0.625, 0.75, 0.625, 0.5, 0.875, 0.5, 0.875, 0.75, 0.625, 0.75, 0.625, 0.25, 0.625, 0.0, 0.625, 0.0, 0.625, 0.25, 0.625, 1.0, 0.625, 0.75, 0.625, 0.75, 0.625, 1.0, 0.625, 0.5, 0.625, 0.25, 0.625, 0.25, 0.625, 0.5, 0.375, 0.0, 0.625, 0.0, 0.625, 0.25, 0.375, 0.25, 0.375, 0.25, 0.625, 0.25, 0.625, 0.5, 0.375, 0.5, 0.375, 0.5, 0.625, 0.5, 0.625, 0.75, 0.375, 0.75, 0.375, 0.75, 0.625, 0.75, 0.625, 1.0, 0.375, 1.0, 0.125, 0.5, 0.375, 0.5, 0.375, 0.75, 0.125, 0.75, 0.625, 0.75, 0.625, 0.5, 0.625, 0.5, 0.625, 0.75, 0.625, 0.5, 0.875, 0.5, 0.875, 0.75, 0.625, 0.75, 0.625, 0.25, 0.625, 0.0, 0.625, 0.0, 0.625, 0.25, 0.625, 1.0, 0.625, 0.75, 0.625, 0.75, 0.625, 1.0, 0.625, 0.5, 0.625, 0.25, 0.625, 0.25, 0.625, 0.5, 0.375, 0.0, 0.625, 0.0, 0.625, 0.25, 0.375, 0.25, 0.375, 0.25, 0.625, 0.25, 0.625, 0.5, 0.375, 0.5, 0.375, 0.5, 0.625, 0.5, 0.625, 0.75, 0.375, 0.75, 0.375, 0.75, 0.625, 0.75, 0.625, 1.0, 0.375, 1.0, 0.125, 0.5, 0.375, 0.5, 0.375, 0.75, 0.125, 0.75, 0.625, 0.75, 0.625, 0.5, 0.625, 0.5, 0.625, 0.75, 0.625, 0.5, 0.875, 0.5, 0.875, 0.75, 0.625, 0.75, 0.625, 0.25, 0.625, 0.0, 0.625, 0.0, 0.625, 0.25, 0.625, 1.0, 0.625, 0.75, 0.625, 0.75, 0.625, 1.0, 0.625, 0.5, 0.625, 0.25, 0.625, 0.25, 0.625, 0.5, 0.375, 0.0, 0.625, 0.0, 0.625, 0.25, 0.375, 0.25, 0.375, 0.25, 0.625, 0.25, 0.625, 0.5, 0.375, 0.5, 0.375, 0.5, 0.625, 0.5, 0.625, 0.75, 0.375, 0.75, 0.375, 0.75, 0.625, 0.75, 0.625, 1.0, 0.375, 1.0, 0.125, 0.5, 0.375, 0.5, 0.375, 0.75, 0.125, 0.75, 0.625, 0.75, 0.625, 0.5, 0.625, 0.5, 0.625, 0.75, 0.625, 0.5, 0.875, 0.5, 0.875, 0.75, 0.625, 0.75, 0.625, 0.25, 0.625, 0.0, 0.625, 0.0, 0.625, 0.25, 0.625, 1.0, 0.625, 0.75, 0.625, 0.75, 0.625, 1.0, 0.625, 0.5, 0.625, 0.25, 0.625, 0.25, 0.625, 0.5, 0.375, 0.0, 0.625, 0.0, 0.625, 0.25, 0.375, 0.25, 0.375, 0.25, 0.625, 0.25, 0.625, 0.5, 0.375, 0.5, 0.375, 0.5, 0.625, 0.5, 0.625, 0.75, 0.375, 0.75, 0.375, 0.75, 0.625, 0.75, 0.625, 1.0, 0.375, 1.0, 0.125, 0.5, 0.375, 0.5, 0.375, 0.75, 0.125, 0.75, 0.625, 0.75, 0.625, 0.5, 0.625, 0.5, 0.625, 0.75, 0.625, 0.5, 0.875, 0.5, 0.875, 0.75, 0.625, 0.75, 0.625, 0.25, 0.625, 0.0, 0.625, 0.0, 0.625, 0.25, 0.625, 1.0, 0.625, 0.75, 0.625, 0.75, 0.625, 1.0, 0.625, 0.5, 0.625, 0.25, 0.625, 0.25, 0.625, 0.5, 0.375, 0.0, 0.625, 0.0, 0.625, 0.25, 0.375, 0.25, 0.375, 0.25, 0.625, 0.25, 0.625, 0.5, 0.375, 0.5, 0.375, 0.5, 0.625, 0.5, 0.625, 0.75, 0.375, 0.75, 0.375, 0.75, 0.625, 0.75, 0.625, 1.0, 0.375, 1.0, 0.125, 0.5, 0.375, 0.5, 0.375, 0.75, 0.125, 0.75, 0.625, 0.75, 0.625, 0.5, 0.625, 0.5, 0.625, 0.75, 0.625, 0.5, 0.875, 0.5, 0.875, 0.75, 0.625, 0.75, 0.625, 0.25, 0.625, 0.0, 0.625, 0.0, 0.625, 0.25, 0.625, 1.0, 0.625, 0.75, 0.625, 0.75, 0.625, 1.0, 0.625, 0.5, 0.625, 0.25, 0.625, 0.25, 0.625, 0.5, 0.375, 0.0, 0.625, 0.0, 0.625, 0.25, 0.375, 0.25, 0.375, 0.25, 0.625, 0.25, 0.625, 0.5, 0.375, 0.5, 0.375, 0.5, 0.625, 0.5, 0.625, 0.75, 0.375, 0.75, 0.375, 0.75, 0.625, 0.75, 0.625, 1.0, 0.375, 1.0, 0.125, 0.5, 0.375, 0.5, 0.375, 0.75, 0.125, 0.75, 0.625, 0.75, 0.625, 0.5, 0.625, 0.5, 0.625, 0.75, 0.625, 0.5, 0.875, 0.5, 0.875, 0.75, 0.625, 0.75, 0.625, 0.25, 0.625, 0.0, 0.625, 0.0, 0.625, 0.25, 0.625, 1.0, 0.625, 0.75, 0.625, 0.75, 0.625, 1.0, 0.625, 0.5, 0.625, 0.25, 0.625, 0.25, 0.625, 0.5, 0.375, 0.0, 0.625, 0.0, 0.625, 0.25, 0.375, 0.25, 0.375, 0.25, 0.625, 0.25, 0.625, 0.5, 0.375, 0.5, 0.375, 0.5, 0.625, 0.5, 0.625, 0.75, 0.375, 0.75, 0.375, 0.75, 0.625, 0.75, 0.625, 1.0, 0.375, 1.0, 0.125, 0.5, 0.375, 0.5, 0.375, 0.75, 0.125, 0.75, 0.625, 0.75, 0.625, 0.5, 0.625, 0.5, 0.625, 0.75, 0.625, 0.5, 0.875, 0.5, 0.875, 0.75, 0.625, 0.75, 0.625, 0.25, 0.625, 0.0, 0.625, 0.0, 0.625, 0.25, 0.625, 1.0, 0.625, 0.75, 0.625, 0.75, 0.625, 1.0, 0.625, 0.5, 0.625, 0.25, 0.625, 0.25, 0.625, 0.5, 0.375, 0.0, 0.625, 0.0, 0.625, 0.25, 0.375, 0.25, 0.375, 0.25, 0.625, 0.25, 0.625, 0.5, 0.375, 0.5, 0.375, 0.5, 0.625, 0.5, 0.625, 0.75, 0.375, 0.75, 0.375, 0.75, 0.625, 0.75, 0.625, 1.0, 0.375, 1.0, 0.125, 0.5, 0.375, 0.5, 0.375, 0.75, 0.125, 0.75, 0.625, 0.75, 0.625, 0.5, 0.625, 0.5, 0.625, 0.75, 0.625, 0.5, 0.875, 0.5, 0.875, 0.75, 0.625, 0.75, 0.625, 0.25, 0.625, 0.0, 0.625, 0.0, 0.625, 0.25, 0.625, 1.0, 0.625, 0.75, 0.625, 0.75, 0.625, 1.0, 0.625, 0.5, 0.625, 0.25, 0.625, 0.25, 0.625, 0.5, 0.375, 0.0, 0.625, 0.0, 0.625, 0.25, 0.375, 0.25, 0.375, 0.25, 0.625, 0.25, 0.625, 0.5, 0.375, 0.5, 0.375, 0.5, 0.625, 0.5, 0.625, 0.75, 0.375, 0.75, 0.375, 0.75, 0.625, 0.75, 0.625, 1.0, 0.375, 1.0, 0.125, 0.5, 0.375, 0.5, 0.375, 0.75, 0.125, 0.75, 0.625, 0.75, 0.625, 0.5, 0.625, 0.5, 0.625, 0.75, 0.625, 0.5, 0.875, 0.5, 0.875, 0.75, 0.625, 0.75, 0.625, 0.25, 0.625, 0.0, 0.625, 0.0, 0.625, 0.25, 0.625, 1.0, 0.625, 0.75, 0.625, 0.75, 0.625, 1.0, 0.625, 0.5, 0.625, 0.25, 0.625, 0.25, 0.625, 0.5, 0.375, 0.0, 0.625, 0.0, 0.625, 0.25, 0.375, 0.25, 0.375, 0.25, 0.625, 0.25, 0.625, 0.5, 0.375, 0.5, 0.375, 0.5, 0.625, 0.5, 0.625, 0.75, 0.375, 0.75, 0.375, 0.75, 0.625, 0.75, 0.625, 1.0, 0.375, 1.0, 0.125, 0.5, 0.375, 0.5, 0.375, 0.75, 0.125, 0.75, 0.625, 0.75, 0.625, 0.5, 0.625, 0.5, 0.625, 0.75, 0.625, 0.5, 0.875, 0.5, 0.875, 0.75, 0.625, 0.75, 0.625, 0.25, 0.625, 0.0, 0.625, 0.0, 0.625, 0.25, 0.625, 1.0, 0.625, 0.75, 0.625, 0.75, 0.625, 1.0, 0.625, 0.5, 0.625, 0.25, 0.625, 0.25, 0.625, 0.5, 0.375, 0.0, 0.625, 0.0, 0.625, 0.25, 0.375, 0.25, 0.375, 0.25, 0.625, 0.25, 0.625, 0.5, 0.375, 0.5, 0.375, 0.5, 0.625, 0.5, 0.625, 0.75, 0.375, 0.75, 0.375, 0.75, 0.625, 0.75, 0.625, 1.0, 0.375, 1.0, 0.125, 0.5, 0.375, 0.5, 0.375, 0.75, 0.125, 0.75, 0.625, 0.75, 0.625, 0.5, 0.625, 0.5, 0.625, 0.75, 0.625, 0.5, 0.875, 0.5, 0.875, 0.75, 0.625, 0.75, 0.625, 0.25, 0.625, 0.0, 0.625, 0.0, 0.625, 0.25, 0.625, 1.0, 0.625, 0.75, 0.625, 0.75, 0.625, 1.0, 0.625, 0.5, 0.625, 0.25, 0.625, 0.25, 0.625, 0.5, 0.375, 0.0, 0.625, 0.0, 0.625, 0.25, 0.375, 0.25, 0.375, 0.25, 0.625, 0.25, 0.625, 0.5, 0.375, 0.5, 0.375, 0.5, 0.625, 0.5, 0.625, 0.75, 0.375, 0.75, 0.375, 0.75, 0.625, 0.75, 0.625, 1.0, 0.375, 1.0, 0.125, 0.5, 0.375, 0.5, 0.375, 0.75, 0.125, 0.75, 0.625, 0.75, 0.625, 0.5, 0.625, 0.5, 0.625, 0.75, 0.625, 0.5, 0.875, 0.5, 0.875, 0.75, 0.625, 0.75, 0.625, 0.25, 0.625, 0.0, 0.625, 0.0, 0.625, 0.25, 0.625, 1.0, 0.625, 0.75, 0.625, 0.75, 0.625, 1.0, 0.625, 0.5, 0.625, 0.25, 0.625, 0.25, 0.625, 0.5, 0.375, 0.0, 0.625, 0.0, 0.625, 0.25, 0.375, 0.25, 0.375, 0.25, 0.625, 0.25, 0.625, 0.5, 0.375, 0.5, 0.375, 0.5, 0.625, 0.5, 0.625, 0.75, 0.375, 0.75, 0.375, 0.75, 0.625, 0.75, 0.625, 1.0, 0.375, 1.0, 0.125, 0.5, 0.375, 0.5, 0.375, 0.75, 0.125, 0.75, 0.625, 0.75, 0.625, 0.5, 0.625, 0.5, 0.625, 0.75, 0.625, 0.5, 0.875, 0.5, 0.875, 0.75, 0.625, 0.75, 0.625, 0.25, 0.625, 0.0, 0.625, 0.0, 0.625, 0.25, 0.625, 1.0, 0.625, 0.75, 0.625, 0.75, 0.625, 1.0, 0.625, 0.5, 0.625, 0.25, 0.625, 0.25, 0.625, 0.5, 0.375, 0.0, 0.625, 0.0, 0.625, 0.25, 0.375, 0.25, 0.375, 0.25, 0.625, 0.25, 0.625, 0.5, 0.375, 0.5, 0.375, 0.5, 0.625, 0.5, 0.625, 0.75, 0.375, 0.75, 0.375, 0.75, 0.625, 0.75, 0.625, 1.0, 0.375, 1.0, 0.125, 0.5, 0.375, 0.5, 0.375, 0.75, 0.125, 0.75, 0.625, 0.75, 0.625, 0.5, 0.625, 0.5, 0.625, 0.75, 0.625, 0.5, 0.875, 0.5, 0.875, 0.75, 0.625, 0.75, 0.625, 0.25, 0.625, 0.0, 0.625, 0.0, 0.625, 0.25, 0.625, 1.0, 0.625, 0.75, 0.625, 0.75, 0.625, 1.0, 0.625, 0.5, 0.625, 0.25, 0.625, 0.25, 0.625, 0.5, 0.375, 0.0, 0.625, 0.0, 0.625, 0.25, 0.375, 0.25, 0.375, 0.25, 0.625, 0.25, 0.625, 0.5, 0.375, 0.5, 0.375, 0.5, 0.625, 0.5, 0.625, 0.75, 0.375, 0.75, 0.375, 0.75, 0.625, 0.75, 0.625, 1.0, 0.375, 1.0, 0.125, 0.5, 0.375, 0.5, 0.375, 0.75, 0.125, 0.75, 0.625, 0.75, 0.625, 0.5, 0.625, 0.5, 0.625, 0.75, 0.625, 0.5, 0.875, 0.5, 0.875, 0.75, 0.625, 0.75, 0.625, 0.25, 0.625, 0.0, 0.625, 0.0, 0.625, 0.25, 0.625, 1.0, 0.625, 0.75, 0.625, 0.75, 0.625, 1.0, 0.625, 0.5, 0.625, 0.25, 0.625, 0.25, 0.625, 0.5, 0.375, 0.0, 0.625, 0.0, 0.625, 0.25, 0.375, 0.25, 0.375, 0.25, 0.625, 0.25, 0.625, 0.5, 0.375, 0.5, 0.375, 0.5, 0.625, 0.5, 0.625, 0.75, 0.375, 0.75, 0.375, 0.75, 0.625, 0.75, 0.625, 1.0, 0.375, 1.0, 0.125, 0.5, 0.375, 0.5, 0.375, 0.75, 0.125, 0.75, 0.625, 0.75, 0.625, 0.5, 0.625, 0.5, 0.625, 0.75, 0.625, 0.5, 0.875, 0.5, 0.875, 0.75, 0.625, 0.75, 0.625, 0.25, 0.625, 0.0, 0.625, 0.0, 0.625, 0.25, 0.625, 1.0, 0.625, 0.75, 0.625, 0.75, 0.625, 1.0, 0.625, 0.5, 0.625, 0.25, 0.625, 0.25, 0.625, 0.5, 0.375, 0.0, 0.625, 0.0, 0.625, 0.25, 0.375, 0.25, 0.375, 0.25, 0.625, 0.25, 0.625, 0.5, 0.375, 0.5, 0.375, 0.5, 0.625, 0.5, 0.625, 0.75, 0.375, 0.75, 0.375, 0.75, 0.625, 0.75, 0.625, 1.0, 0.375, 1.0, 0.125, 0.5, 0.375, 0.5, 0.375, 0.75, 0.125, 0.75, 0.625, 0.75, 0.625, 0.5, 0.625, 0.5, 0.625, 0.75, 0.625, 0.5, 0.875, 0.5, 0.875, 0.75, 0.625, 0.75, 0.625, 0.25, 0.625, 0.0, 0.625, 0.0, 0.625, 0.25, 0.625, 1.0, 0.625, 0.75, 0.625, 0.75, 0.625, 1.0, 0.625, 0.5, 0.625, 0.25, 0.625, 0.25, 0.625, 0.5, 0.375, 0.0, 0.625, 0.0, 0.625, 0.25, 0.375, 0.25, 0.375, 0.25, 0.625, 0.25, 0.625, 0.5, 0.375, 0.5, 0.375, 0.5, 0.625, 0.5, 0.625, 0.75, 0.375, 0.75, 0.375, 0.75, 0.625, 0.75, 0.625, 1.0, 0.375, 1.0, 0.125, 0.5, 0.375, 0.5, 0.375, 0.75, 0.125, 0.75, 0.625, 0.75, 0.625, 0.5, 0.625, 0.5, 0.625, 0.75, 0.625, 0.5, 0.875, 0.5, 0.875, 0.75, 0.625, 0.75, 0.625, 0.25, 0.625, 0.0, 0.625, 0.0, 0.625, 0.25, 0.625, 1.0, 0.625, 0.75, 0.625, 0.75, 0.625, 1.0, 0.625, 0.5, 0.625, 0.25, 0.625, 0.25, 0.625, 0.5, 0.375, 0.0, 0.625, 0.0, 0.625, 0.25, 0.375, 0.25, 0.375, 0.25, 0.625, 0.25, 0.625, 0.5, 0.375, 0.5, 0.375, 0.5, 0.625, 0.5, 0.625, 0.75, 0.375, 0.75, 0.375, 0.75, 0.625, 0.75, 0.625, 1.0, 0.375, 1.0, 0.125, 0.5, 0.375, 0.5, 0.375, 0.75, 0.125, 0.75, 0.625, 0.75, 0.625, 0.5, 0.625, 0.5, 0.625, 0.75, 0.625, 0.5, 0.875, 0.5, 0.875, 0.75, 0.625, 0.75, 0.625, 0.25, 0.625, 0.0, 0.625, 0.0, 0.625, 0.25, 0.625, 1.0, 0.625, 0.75, 0.625, 0.75, 0.625, 1.0, 0.625, 0.5, 0.625, 0.25, 0.625, 0.25, 0.625, 0.5, 0.375, 0.0, 0.625, 0.0, 0.625, 0.25, 0.375, 0.25, 0.375, 0.25, 0.625, 0.25, 0.625, 0.5, 0.375, 0.5, 0.375, 0.5, 0.625, 0.5, 0.625, 0.75, 0.375, 0.75, 0.375, 0.75, 0.625, 0.75, 0.625, 1.0, 0.375, 1.0, 0.125, 0.5, 0.375, 0.5, 0.375, 0.75, 0.125, 0.75, 0.625, 0.75, 0.625, 0.5, 0.625, 0.5, 0.625, 0.75, 0.625, 0.5, 0.875, 0.5, 0.875, 0.75, 0.625, 0.75, 0.625, 0.25, 0.625, 0.0, 0.625, 0.0, 0.625, 0.25, 0.625, 1.0, 0.625, 0.75, 0.625, 0.75, 0.625, 1.0, 0.625, 0.5, 0.625, 0.25, 0.625, 0.25, 0.625, 0.5, 0.375, 0.0, 0.625, 0.0, 0.625, 0.25, 0.375, 0.25, 0.375, 0.25, 0.625, 0.25, 0.625, 0.5, 0.375, 0.5, 0.375, 0.5, 0.625, 0.5, 0.625, 0.75, 0.375, 0.75, 0.375, 0.75, 0.625, 0.75, 0.625, 1.0, 0.375, 1.0, 0.125, 0.5, 0.375, 0.5, 0.375, 0.75, 0.125, 0.75, 0.625, 0.75, 0.625, 0.5, 0.625, 0.5, 0.625, 0.75, 0.625, 0.5, 0.875, 0.5, 0.875, 0.75, 0.625, 0.75, 0.625, 0.25, 0.625, 0.0, 0.625, 0.0, 0.625, 0.25, 0.625, 1.0, 0.625, 0.75, 0.625, 0.75, 0.625, 1.0, 0.625, 0.5, 0.625, 0.25, 0.625, 0.25, 0.625, 0.5, 0.375, 0.0, 0.625, 0.0, 0.625, 0.25, 0.375, 0.25, 0.375, 0.25, 0.625, 0.25, 0.625, 0.5, 0.375, 0.5, 0.375, 0.5, 0.625, 0.5, 0.625, 0.75, 0.375, 0.75, 0.375, 0.75, 0.625, 0.75, 0.625, 1.0, 0.375, 1.0, 0.125, 0.5, 0.375, 0.5, 0.375, 0.75, 0.125, 0.75, 0.625, 0.75, 0.625, 0.5, 0.625, 0.5, 0.625, 0.75, 0.625, 0.5, 0.875, 0.5, 0.875, 0.75, 0.625, 0.75, 0.625, 0.25, 0.625, 0.0, 0.625, 0.0, 0.625, 0.25, 0.625, 1.0, 0.625, 0.75, 0.625, 0.75, 0.625, 1.0, 0.625, 0.5, 0.625, 0.25, 0.625, 0.25, 0.625, 0.5, 0.375, 0.0, 0.625, 0.0, 0.625, 0.25, 0.375, 0.25, 0.375, 0.25, 0.625, 0.25, 0.625, 0.5, 0.375, 0.5, 0.375, 0.5, 0.625, 0.5, 0.625, 0.75, 0.375, 0.75, 0.375, 0.75, 0.625, 0.75, 0.625, 1.0, 0.375, 1.0, 0.125, 0.5, 0.375, 0.5, 0.375, 0.75, 0.125, 0.75, 0.625, 0.75, 0.625, 0.5, 0.625, 0.5, 0.625, 0.75, 0.625, 0.5, 0.875, 0.5, 0.875, 0.75, 0.625, 0.75, 0.625, 0.25, 0.625, 0.0, 0.625, 0.0, 0.625, 0.25, 0.625, 1.0, 0.625, 0.75, 0.625, 0.75, 0.625, 1.0, 0.625, 0.5, 0.625, 0.25, 0.625, 0.25, 0.625, 0.5, 0.375, 0.0, 0.625, 0.0, 0.625, 0.25, 0.375, 0.25, 0.375, 0.25, 0.625, 0.25, 0.625, 0.5, 0.375, 0.5, 0.375, 0.5, 0.625, 0.5, 0.625, 0.75, 0.375, 0.75, 0.375, 0.75, 0.625, 0.75, 0.625, 1.0, 0.375, 1.0, 0.125, 0.5, 0.375, 0.5, 0.375, 0.75, 0.125, 0.75, 0.625, 0.75, 0.625, 0.5, 0.625, 0.5, 0.625, 0.75, 0.625, 0.5, 0.875, 0.5, 0.875, 0.75, 0.625, 0.75, 0.625, 0.25, 0.625, 0.0, 0.625, 0.0, 0.625, 0.25, 0.625, 1.0, 0.625, 0.75, 0.625, 0.75, 0.625, 1.0, 0.625, 0.5, 0.625, 0.25, 0.625, 0.25, 0.625, 0.5, 0.375, 0.0, 0.625, 0.0, 0.625, 0.25, 0.375, 0.25, 0.375, 0.25, 0.625, 0.25, 0.625, 0.5, 0.375, 0.5, 0.375, 0.5, 0.625, 0.5, 0.625, 0.75, 0.375, 0.75, 0.375, 0.75, 0.625, 0.75, 0.625, 1.0, 0.375, 1.0, 0.125, 0.5, 0.375, 0.5, 0.375, 0.75, 0.125, 0.75, 0.625, 0.75, 0.625, 0.5, 0.625, 0.5, 0.625, 0.75, 0.625, 0.5, 0.875, 0.5, 0.875, 0.75, 0.625, 0.75, 0.625, 0.25, 0.625, 0.0, 0.625, 0.0, 0.625, 0.25, 0.625, 1.0, 0.625, 0.75, 0.625, 0.75, 0.625, 1.0, 0.625, 0.5, 0.625, 0.25, 0.625, 0.25, 0.625, 0.5, 0.375, 0.0, 0.625, 0.0, 0.625, 0.25, 0.375, 0.25, 0.375, 0.25, 0.625, 0.25, 0.625, 0.5, 0.375, 0.5, 0.375, 0.5, 0.625, 0.5, 0.625, 0.75, 0.375, 0.75, 0.375, 0.75, 0.625, 0.75, 0.625, 1.0, 0.375, 1.0, 0.125, 0.5, 0.375, 0.5, 0.375, 0.75, 0.125, 0.75, 0.625, 0.75, 0.625, 0.5, 0.625, 0.5, 0.625, 0.75, 0.625, 0.5, 0.875, 0.5, 0.875, 0.75, 0.625, 0.75, 0.625, 0.25, 0.625, 0.0, 0.625, 0.0, 0.625, 0.25, 0.625, 1.0, 0.625, 0.75, 0.625, 0.75, 0.625, 1.0, 0.625, 0.5, 0.625, 0.25, 0.625, 0.25, 0.625, 0.5, 0.375, 0.0, 0.625, 0.0, 0.625, 0.25, 0.375, 0.25, 0.375, 0.25, 0.625, 0.25, 0.625, 0.5, 0.375, 0.5, 0.375, 0.5, 0.625, 0.5, 0.625, 0.75, 0.375, 0.75, 0.375, 0.75, 0.625, 0.75, 0.625, 1.0, 0.375, 1.0, 0.125, 0.5, 0.375, 0.5, 0.375, 0.75, 0.125, 0.75, 0.625, 0.75, 0.625, 0.5, 0.625, 0.5, 0.625, 0.75, 0.625, 0.5, 0.875, 0.5, 0.875, 0.75, 0.625, 0.75, 0.625, 0.25, 0.625, 0.0, 0.625, 0.0, 0.625, 0.25, 0.625, 1.0, 0.625, 0.75, 0.625, 0.75, 0.625, 1.0, 0.625, 0.5, 0.625, 0.25, 0.625, 0.25, 0.625, 0.5, 0.375, 0.0, 0.625, 0.0, 0.625, 0.25, 0.375, 0.25, 0.375, 0.25, 0.625, 0.25, 0.625, 0.5, 0.375, 0.5, 0.375, 0.5, 0.625, 0.5, 0.625, 0.75, 0.375, 0.75, 0.375, 0.75, 0.625, 0.75, 0.625, 1.0, 0.375, 1.0, 0.125, 0.5, 0.375, 0.5, 0.375, 0.75, 0.125, 0.75, 0.625, 0.75, 0.625, 0.5, 0.625, 0.5, 0.625, 0.75, 0.625, 0.5, 0.875, 0.5, 0.875, 0.75, 0.625, 0.75, 0.625, 0.25, 0.625, 0.0, 0.625, 0.0, 0.625, 0.25, 0.625, 1.0, 0.625, 0.75, 0.625, 0.75, 0.625, 1.0, 0.625, 0.5, 0.625, 0.25, 0.625, 0.25, 0.625, 0.5, 0.375, 0.0, 0.625, 0.0, 0.625, 0.25, 0.375, 0.25, 0.375, 0.25, 0.625, 0.25, 0.625, 0.5, 0.375, 0.5, 0.375, 0.5, 0.625, 0.5, 0.625, 0.75, 0.375, 0.75, 0.375, 0.75, 0.625, 0.75, 0.625, 1.0, 0.375, 1.0, 0.125, 0.5, 0.375, 0.5, 0.375, 0.75, 0.125, 0.75, 0.625, 0.75, 0.625, 0.5, 0.625, 0.5, 0.625, 0.75, 0.625, 0.5, 0.875, 0.5, 0.875, 0.75, 0.625, 0.75, 0.625, 0.25, 0.625, 0.0, 0.625, 0.0, 0.625, 0.25, 0.625, 1.0, 0.625, 0.75, 0.625, 0.75, 0.625, 1.0, 0.625, 0.5, 0.625, 0.25, 0.625, 0.25, 0.625, 0.5, 0.375, 0.0, 0.625, 0.0, 0.625, 0.25, 0.375, 0.25, 0.375, 0.25, 0.625, 0.25, 0.625, 0.5, 0.375, 0.5, 0.375, 0.5, 0.625, 0.5, 0.625, 0.75, 0.375, 0.75, 0.375, 0.75, 0.625, 0.75, 0.625, 1.0, 0.375, 1.0, 0.125, 0.5, 0.375, 0.5, 0.375, 0.75, 0.125, 0.75, 0.625, 0.75, 0.625, 0.5, 0.625, 0.5, 0.625, 0.75, 0.625, 0.5, 0.875, 0.5, 0.875, 0.75, 0.625, 0.75, 0.625, 0.25, 0.625, 0.0, 0.625, 0.0, 0.625, 0.25, 0.625, 1.0, 0.625, 0.75, 0.625, 0.75, 0.625, 1.0, 0.625, 0.5, 0.625, 0.25, 0.625, 0.25, 0.625, 0.5, 0.375, 0.0, 0.625, 0.0, 0.625, 0.25, 0.375, 0.25, 0.375, 0.25, 0.625, 0.25, 0.625, 0.5, 0.375, 0.5, 0.375, 0.5, 0.625, 0.5, 0.625, 0.75, 0.375, 0.75, 0.375, 0.75, 0.625, 0.75, 0.625, 1.0, 0.375, 1.0, 0.125, 0.5, 0.375, 0.5, 0.375, 0.75, 0.125, 0.75, 0.625, 0.75, 0.625, 0.5, 0.625, 0.5, 0.625, 0.75, 0.625, 0.5, 0.875, 0.5, 0.875, 0.75, 0.625, 0.75, 0.625, 0.25, 0.625, 0.0, 0.625, 0.0, 0.625, 0.25, 0.625, 1.0, 0.625, 0.75, 0.625, 0.75, 0.625, 1.0, 0.625, 0.5, 0.625, 0.25, 0.625, 0.25, 0.625, 0.5, 0.375, 0.0, 0.625, 0.0, 0.625, 0.25, 0.375, 0.25, 0.375, 0.25, 0.625, 0.25, 0.625, 0.5, 0.375, 0.5, 0.375, 0.5, 0.625, 0.5, 0.625, 0.75, 0.375, 0.75, 0.375, 0.75, 0.625, 0.75, 0.625, 1.0, 0.375, 1.0, 0.125, 0.5, 0.375, 0.5, 0.375, 0.75, 0.125, 0.75, 0.625, 0.75, 0.625, 0.5, 0.625, 0.5, 0.625, 0.75, 0.625, 0.5, 0.875, 0.5, 0.875, 0.75, 0.625, 0.75, 0.625, 0.25, 0.625, 0.0, 0.625, 0.0, 0.625, 0.25, 0.625, 1.0, 0.625, 0.75, 0.625, 0.75, 0.625, 1.0, 0.625, 0.5, 0.625, 0.25, 0.625, 0.25, 0.625, 0.5, 0.375, 0.0, 0.625, 0.0, 0.625, 0.25, 0.375, 0.25, 0.375, 0.25, 0.625, 0.25, 0.625, 0.5, 0.375, 0.5, 0.375, 0.5, 0.625, 0.5, 0.625, 0.75, 0.375, 0.75, 0.375, 0.75, 0.625, 0.75, 0.625, 1.0, 0.375, 1.0, 0.125, 0.5, 0.375, 0.5, 0.375, 0.75, 0.125, 0.75, 0.625, 0.75, 0.625, 0.5, 0.625, 0.5, 0.625, 0.75, 0.625, 0.5, 0.875, 0.5, 0.875, 0.75, 0.625, 0.75, 0.625, 0.25, 0.625, 0.0, 0.625, 0.0, 0.625, 0.25, 0.625, 1.0, 0.625, 0.75, 0.625, 0.75, 0.625, 1.0, 0.625, 0.5, 0.625, 0.25, 0.625, 0.25, 0.625, 0.5, 0.375, 0.0, 0.625, 0.0, 0.625, 0.25, 0.375, 0.25, 0.375, 0.25, 0.625, 0.25, 0.625, 0.5, 0.375, 0.5, 0.375, 0.5, 0.625, 0.5, 0.625, 0.75, 0.375, 0.75, 0.375, 0.75, 0.625, 0.75, 0.625, 1.0, 0.375, 1.0, 0.125, 0.5, 0.375, 0.5, 0.375, 0.75, 0.125, 0.75, 0.625, 0.75, 0.625, 0.5, 0.625, 0.5, 0.625, 0.75, 0.625, 0.5, 0.875, 0.5, 0.875, 0.75, 0.625, 0.75, 0.625, 0.25, 0.625, 0.0, 0.625, 0.0, 0.625, 0.25, 0.625, 1.0, 0.625, 0.75, 0.625, 0.75, 0.625, 1.0, 0.625, 0.5, 0.625, 0.25, 0.625, 0.25, 0.625, 0.5, 0.375, 0.0, 0.625, 0.0, 0.625, 0.25, 0.375, 0.25, 0.375, 0.25, 0.625, 0.25, 0.625, 0.5, 0.375, 0.5, 0.375, 0.5, 0.625, 0.5, 0.625, 0.75, 0.375, 0.75, 0.375, 0.75, 0.625, 0.75, 0.625, 1.0, 0.375, 1.0, 0.125, 0.5, 0.375, 0.5, 0.375, 0.75, 0.125, 0.75, 0.625, 0.75, 0.625, 0.5, 0.625, 0.5, 0.625, 0.75, 0.625, 0.5, 0.875, 0.5, 0.875, 0.75, 0.625, 0.75, 0.625, 0.25, 0.625, 0.0, 0.625, 0.0, 0.625, 0.25, 0.625, 1.0, 0.625, 0.75, 0.625, 0.75, 0.625, 1.0, 0.625, 0.5, 0.625, 0.25, 0.625, 0.25, 0.625, 0.5, 0.375, 0.0, 0.625, 0.0, 0.625, 0.25, 0.375, 0.25, 0.375, 0.25, 0.625, 0.25, 0.625, 0.5, 0.375, 0.5, 0.375, 0.5, 0.625, 0.5, 0.625, 0.75, 0.375, 0.75, 0.375, 0.75, 0.625, 0.75, 0.625, 1.0, 0.375, 1.0, 0.125, 0.5, 0.375, 0.5, 0.375, 0.75, 0.125, 0.75, 0.625, 0.75, 0.625, 0.5, 0.625, 0.5, 0.625, 0.75, 0.625, 0.5, 0.875, 0.5, 0.875, 0.75, 0.625, 0.75, 0.625, 0.25, 0.625, 0.0, 0.625, 0.0, 0.625, 0.25, 0.625, 1.0, 0.625, 0.75, 0.625, 0.75, 0.625, 1.0, 0.625, 0.5, 0.625, 0.25, 0.625, 0.25, 0.625, 0.5, 0.375, 0.0, 0.625, 0.0, 0.625, 0.25, 0.375, 0.25, 0.375, 0.25, 0.625, 0.25, 0.625, 0.5, 0.375, 0.5, 0.375, 0.5, 0.625, 0.5, 0.625, 0.75, 0.375, 0.75, 0.375, 0.75, 0.625, 0.75, 0.625, 1.0, 0.375, 1.0, 0.125, 0.5, 0.375, 0.5, 0.375, 0.75, 0.125, 0.75, 0.625, 0.75, 0.625, 0.5, 0.625, 0.5, 0.625, 0.75, 0.625, 0.5, 0.875, 0.5, 0.875, 0.75, 0.625, 0.75, 0.625, 0.25, 0.625, 0.0, 0.625, 0.0, 0.625, 0.25, 0.625, 1.0, 0.625, 0.75, 0.625, 0.75, 0.625, 1.0, 0.625, 0.5, 0.625, 0.25, 0.625, 0.25, 0.625, 0.5, 0.375, 0.0, 0.625, 0.0, 0.625, 0.25, 0.375, 0.25, 0.375, 0.25, 0.625, 0.25, 0.625, 0.5, 0.375, 0.5, 0.375, 0.5, 0.625, 0.5, 0.625, 0.75, 0.375, 0.75, 0.375, 0.75, 0.625, 0.75, 0.625, 1.0, 0.375, 1.0, 0.125, 0.5, 0.375, 0.5, 0.375, 0.75, 0.125, 0.75, 0.625, 0.75, 0.625, 0.5, 0.625, 0.5, 0.625, 0.75, 0.625, 0.5, 0.875, 0.5, 0.875, 0.75, 0.625, 0.75, 0.625, 0.25, 0.625, 0.0, 0.625, 0.0, 0.625, 0.25, 0.625, 1.0, 0.625, 0.75, 0.625, 0.75, 0.625, 1.0, 0.625, 0.5, 0.625, 0.25, 0.625, 0.25, 0.625, 0.5, 0.375, 0.0, 0.625, 0.0, 0.625, 0.25, 0.375, 0.25, 0.375, 0.25, 0.625, 0.25, 0.625, 0.5, 0.375, 0.5, 0.375, 0.5, 0.625, 0.5, 0.625, 0.75, 0.375, 0.75, 0.375, 0.75, 0.625, 0.75, 0.625, 1.0, 0.375, 1.0, 0.125, 0.5, 0.375, 0.5, 0.375, 0.75, 0.125, 0.75, 0.625, 0.75, 0.625, 0.5, 0.625, 0.5, 0.625, 0.75, 0.625, 0.5, 0.875, 0.5, 0.875, 0.75, 0.625, 0.75, 0.625, 0.25, 0.625, 0.0, 0.625, 0.0, 0.625, 0.25, 0.625, 1.0, 0.625, 0.75, 0.625, 0.75, 0.625, 1.0, 0.625, 0.5, 0.625, 0.25, 0.625, 0.25, 0.625, 0.5, 0.375, 0.0, 0.625, 0.0, 0.625, 0.25, 0.375, 0.25, 0.375, 0.25, 0.625, 0.25, 0.625, 0.5, 0.375, 0.5, 0.375, 0.5, 0.625, 0.5, 0.625, 0.75, 0.375, 0.75, 0.375, 0.75, 0.625, 0.75, 0.625, 1.0, 0.375, 1.0, 0.125, 0.5, 0.375, 0.5, 0.375, 0.75, 0.125, 0.75, 0.625, 0.75, 0.625, 0.5, 0.625, 0.5, 0.625, 0.75, 0.625, 0.5, 0.875, 0.5, 0.875, 0.75, 0.625, 0.75, 0.625, 0.25, 0.625, 0.0, 0.625, 0.0, 0.625, 0.25, 0.625, 1.0, 0.625, 0.75, 0.625, 0.75, 0.625, 1.0, 0.625, 0.5, 0.625, 0.25, 0.625, 0.25, 0.625, 0.5, 0.375, 0.0, 0.625, 0.0, 0.625, 0.25, 0.375, 0.25, 0.375, 0.25, 0.625, 0.25, 0.625, 0.5, 0.375, 0.5, 0.375, 0.5, 0.625, 0.5, 0.625, 0.75, 0.375, 0.75, 0.375, 0.75, 0.625, 0.75, 0.625, 1.0, 0.375, 1.0, 0.125, 0.5, 0.375, 0.5, 0.375, 0.75, 0.125, 0.75, 0.625, 0.75, 0.625, 0.5, 0.625, 0.5, 0.625, 0.75, 0.625, 0.5, 0.875, 0.5, 0.875, 0.75, 0.625, 0.75, 0.625, 0.25, 0.625, 0.0, 0.625, 0.0, 0.625, 0.25, 0.625, 1.0, 0.625, 0.75, 0.625, 0.75, 0.625, 1.0, 0.625, 0.5, 0.625, 0.25, 0.625, 0.25, 0.625, 0.5, 0.375, 0.0, 0.625, 0.0, 0.625, 0.25, 0.375, 0.25, 0.375, 0.25, 0.625, 0.25, 0.625, 0.5, 0.375, 0.5, 0.375, 0.5, 0.625, 0.5, 0.625, 0.75, 0.375, 0.75, 0.375, 0.75, 0.625, 0.75, 0.625, 1.0, 0.375, 1.0, 0.125, 0.5, 0.375, 0.5, 0.375, 0.75, 0.125, 0.75, 0.625, 0.75, 0.625, 0.5, 0.625, 0.5, 0.625, 0.75, 0.625, 0.5, 0.875, 0.5, 0.875, 0.75, 0.625, 0.75, 0.625, 0.25, 0.625, 0.0, 0.625, 0.0, 0.625, 0.25, 0.625, 1.0, 0.625, 0.75, 0.625, 0.75, 0.625, 1.0, 0.625, 0.5, 0.625, 0.25, 0.625, 0.25, 0.625, 0.5, 0.375, 0.0, 0.625, 0.0, 0.625, 0.25, 0.375, 0.25, 0.375, 0.25, 0.625, 0.25, 0.625, 0.5, 0.375, 0.5, 0.375, 0.5, 0.625, 0.5, 0.625, 0.75, 0.375, 0.75, 0.375, 0.75, 0.625, 0.75, 0.625, 1.0, 0.375, 1.0, 0.125, 0.5, 0.375, 0.5, 0.375, 0.75, 0.125, 0.75, 0.625, 0.75, 0.625, 0.5, 0.625, 0.5, 0.625, 0.75, 0.625, 0.5, 0.875, 0.5, 0.875, 0.75, 0.625, 0.75, 0.625, 0.25, 0.625, 0.0, 0.625, 0.0, 0.625, 0.25, 0.625, 1.0, 0.625, 0.75, 0.625, 0.75, 0.625, 1.0, 0.625, 0.5, 0.625, 0.25, 0.625, 0.25, 0.625, 0.5, 0.375, 0.0, 0.625, 0.0, 0.625, 0.25, 0.375, 0.25, 0.375, 0.25, 0.625, 0.25, 0.625, 0.5, 0.375, 0.5, 0.375, 0.5, 0.625, 0.5, 0.625, 0.75, 0.375, 0.75, 0.375, 0.75, 0.625, 0.75, 0.625, 1.0, 0.375, 1.0, 0.125, 0.5, 0.375, 0.5, 0.375, 0.75, 0.125, 0.75, 0.625, 0.75, 0.625, 0.5, 0.625, 0.5, 0.625, 0.75, 0.625, 0.5, 0.875, 0.5, 0.875, 0.75, 0.625, 0.75, 0.625, 0.25, 0.625, 0.0, 0.625, 0.0, 0.625, 0.25, 0.625, 1.0, 0.625, 0.75, 0.625, 0.75, 0.625, 1.0, 0.625, 0.5, 0.625, 0.25, 0.625, 0.25, 0.625, 0.5, 0.375, 0.0, 0.625, 0.0, 0.625, 0.25, 0.375, 0.25, 0.375, 0.25, 0.625, 0.25, 0.625, 0.5, 0.375, 0.5, 0.375, 0.5, 0.625, 0.5, 0.625, 0.75, 0.375, 0.75, 0.375, 0.75, 0.625, 0.75, 0.625, 1.0, 0.375, 1.0, 0.125, 0.5, 0.375, 0.5, 0.375, 0.75, 0.125, 0.75, 0.625, 0.75, 0.625, 0.5, 0.625, 0.5, 0.625, 0.75, 0.625, 0.5, 0.875, 0.5, 0.875, 0.75, 0.625, 0.75, 0.625, 0.25, 0.625, 0.0, 0.625, 0.0, 0.625, 0.25, 0.625, 1.0, 0.625, 0.75, 0.625, 0.75, 0.625, 1.0, 0.625, 0.5, 0.625, 0.25, 0.625, 0.25, 0.625, 0.5, 0.375, 0.0, 0.625, 0.0, 0.625, 0.25, 0.375, 0.25, 0.375, 0.25, 0.625, 0.25, 0.625, 0.5, 0.375, 0.5, 0.375, 0.5, 0.625, 0.5, 0.625, 0.75, 0.375, 0.75, 0.375, 0.75, 0.625, 0.75, 0.625, 1.0, 0.375, 1.0, 0.125, 0.5, 0.375, 0.5, 0.375, 0.75, 0.125, 0.75, 0.625, 0.75, 0.625, 0.5, 0.625, 0.5, 0.625, 0.75, 0.625, 0.5, 0.875, 0.5, 0.875, 0.75, 0.625, 0.75, 0.625, 0.25, 0.625, 0.0, 0.625, 0.0, 0.625, 0.25, 0.625, 1.0, 0.625, 0.75, 0.625, 0.75, 0.625, 1.0, 0.625, 0.5, 0.625, 0.25, 0.625, 0.25, 0.625, 0.5, 0.375, 0.0, 0.625, 0.0, 0.625, 0.25, 0.375, 0.25, 0.375, 0.25, 0.625, 0.25, 0.625, 0.5, 0.375, 0.5, 0.375, 0.5, 0.625, 0.5, 0.625, 0.75, 0.375, 0.75, 0.375, 0.75, 0.625, 0.75, 0.625, 1.0, 0.375, 1.0, 0.125, 0.5, 0.375, 0.5, 0.375, 0.75, 0.125, 0.75, 0.625, 0.75, 0.625, 0.5, 0.625, 0.5, 0.625, 0.75, 0.625, 0.5, 0.875, 0.5, 0.875, 0.75, 0.625, 0.75, 0.625, 0.25, 0.625, 0.0, 0.625, 0.0, 0.625, 0.25, 0.625, 1.0, 0.625, 0.75, 0.625, 0.75, 0.625, 1.0, 0.625, 0.5, 0.625, 0.25, 0.625, 0.25, 0.625, 0.5, 0.375, 0.0, 0.625, 0.0, 0.625, 0.25, 0.375, 0.25, 0.375, 0.25, 0.625, 0.25, 0.625, 0.5, 0.375, 0.5, 0.375, 0.5, 0.625, 0.5, 0.625, 0.75, 0.375, 0.75, 0.375, 0.75, 0.625, 0.75, 0.625, 1.0, 0.375, 1.0, 0.125, 0.5, 0.375, 0.5, 0.375, 0.75, 0.125, 0.75, 0.625, 0.75, 0.625, 0.5, 0.625, 0.5, 0.625, 0.75, 0.625, 0.5, 0.875, 0.5, 0.875, 0.75, 0.625, 0.75, 0.625, 0.25, 0.625, 0.0, 0.625, 0.0, 0.625, 0.25, 0.625, 1.0, 0.625, 0.75, 0.625, 0.75, 0.625, 1.0, 0.625, 0.5, 0.625, 0.25, 0.625, 0.25, 0.625, 0.5, 0.625, 0.25, 0.625, 0.0, 0.625, 0.0, 0.625, 0.25, 0.625, 0.5, 0.875, 0.5, 0.875, 0.75, 0.625, 0.75, 0.625, 0.75, 0.625, 0.5, 0.625, 0.5, 0.625, 0.75, 0.125, 0.5, 0.375, 0.5, 0.375, 0.75, 0.125, 0.75, 0.375, 0.75, 0.625, 0.75, 0.625, 1.0, 0.375, 1.0, 0.375, 0.5, 0.625, 0.5, 0.625, 0.75, 0.375, 0.75, 0.375, 0.25, 0.625, 0.25, 0.625, 0.5, 0.375, 0.5, 0.375, 0.0, 0.625, 0.0, 0.625, 0.25, 0.375, 0.25, 0.375, 0.0, 0.625, 0.0, 0.625, 0.25, 0.375, 0.25, 0.375, 0.25, 0.625, 0.25, 0.625, 0.5, 0.375, 0.5, 0.375, 0.5, 0.625, 0.5, 0.625, 0.75, 0.375, 0.75, 0.375, 0.75, 0.625, 0.75, 0.625, 1.0, 0.375, 1.0, 0.125, 0.5, 0.375, 0.5, 0.375, 0.75, 0.125, 0.75, 0.625, 0.75, 0.625, 0.5, 0.625, 0.5, 0.625, 0.75, 0.625, 0.5, 0.875, 0.5, 0.875, 0.75, 0.625, 0.75, 0.625, 0.25, 0.625, 0.0, 0.625, 0.0, 0.625, 0.25, 0.625, 1.0, 0.625, 0.75, 0.625, 0.75, 0.625, 1.0, 0.625, 0.5, 0.625, 0.25, 0.625, 0.25, 0.625, 0.5, 0.375, 0.0, 0.625, 0.0, 0.625, 0.25, 0.375, 0.25, 0.375, 0.25, 0.625, 0.25, 0.625, 0.5, 0.375, 0.5, 0.375, 0.5, 0.625, 0.5, 0.625, 0.75, 0.375, 0.75, 0.375, 0.75, 0.625, 0.75, 0.625, 1.0, 0.375, 1.0, 0.125, 0.5, 0.375, 0.5, 0.375, 0.75, 0.125, 0.75, 0.625, 0.75, 0.625, 0.5, 0.625, 0.5, 0.625, 0.75, 0.625, 0.5, 0.875, 0.5, 0.875, 0.75, 0.625, 0.75, 0.625, 0.25, 0.625, 0.0, 0.625, 0.0, 0.625, 0.25, 0.625, 1.0, 0.625, 0.75, 0.625, 0.75, 0.625, 1.0, 0.625, 0.5, 0.625, 0.25, 0.625, 0.25, 0.625, 0.5, 0.625, 0.75, 0.625, 0.5, 0.625, 0.5, 0.625, 0.75, 0.125, 0.5, 0.375, 0.5, 0.375, 0.75, 0.125, 0.75, 0.375, 0.75, 0.625, 0.75, 0.625, 1.0, 0.375, 1.0, 0.375, 0.5, 0.625, 0.5, 0.625, 0.75, 0.375, 0.75, 0.375, 0.25, 0.625, 0.25, 0.625, 0.5, 0.375, 0.5, 0.375, 0.0, 0.625, 0.0, 0.625, 0.25, 0.375, 0.25, 0.625, 0.5, 0.625, 0.25, 0.625, 0.25, 0.625, 0.5, 0.625, 1.0, 0.625, 0.75, 0.625, 0.75, 0.625, 1.0, 0.375, 0.0, 0.625, 0.0, 0.625, 0.25, 0.375, 0.25, 0.375, 0.25, 0.625, 0.25, 0.625, 0.5, 0.375, 0.5, 0.375, 0.5, 0.625, 0.5, 0.625, 0.75, 0.375, 0.75, 0.375, 0.75, 0.625, 0.75, 0.625, 1.0, 0.375, 1.0, 0.125, 0.5, 0.375, 0.5, 0.375, 0.75, 0.125, 0.75, 0.625, 0.75, 0.625, 0.5, 0.625, 0.5, 0.625, 0.75, 0.625, 0.5, 0.875, 0.5, 0.875, 0.75, 0.625, 0.75, 0.625, 0.25, 0.625, 0.0, 0.625, 0.0, 0.625, 0.25, 0.625, 1.0, 0.625, 0.75, 0.625, 0.75, 0.625, 1.0, 0.625, 0.5, 0.625, 0.25, 0.625, 0.25, 0.625, 0.5, 0.375, 0.0, 0.625, 0.0, 0.625, 0.25, 0.375, 0.25, 0.375, 0.25, 0.625, 0.25, 0.625, 0.5, 0.375, 0.5, 0.375, 0.5, 0.625, 0.5, 0.625, 0.75, 0.375, 0.75, 0.375, 0.75, 0.625, 0.75, 0.625, 1.0, 0.375, 1.0, 0.125, 0.5, 0.375, 0.5, 0.375, 0.75, 0.125, 0.75, 0.625, 0.75, 0.625, 0.5, 0.625, 0.5, 0.625, 0.75, 0.625, 0.5, 0.875, 0.5, 0.875, 0.75, 0.625, 0.75, 0.625, 0.25, 0.625, 0.0, 0.625, 0.0, 0.625, 0.25, 0.625, 1.0, 0.625, 0.75, 0.625, 0.75, 0.625, 1.0, 0.625, 0.5, 0.625, 0.25, 0.625, 0.25, 0.625, 0.5, 0.375, 0.0, 0.625, 0.0, 0.625, 0.25, 0.375, 0.25, 0.375, 0.25, 0.625, 0.25, 0.625, 0.5, 0.375, 0.5, 0.375, 0.5, 0.625, 0.5, 0.625, 0.75, 0.375, 0.75, 0.375, 0.75, 0.625, 0.75, 0.625, 1.0, 0.375, 1.0, 0.125, 0.5, 0.375, 0.5, 0.375, 0.75, 0.125, 0.75, 0.625, 0.75, 0.625, 0.5, 0.625, 0.5, 0.625, 0.75, 0.625, 0.5, 0.875, 0.5, 0.875, 0.75, 0.625, 0.75, 0.625, 0.25, 0.625, 0.0, 0.625, 0.0, 0.625, 0.25, 0.625, 1.0, 0.625, 0.75, 0.625, 0.75, 0.625, 1.0, 0.625, 0.5, 0.625, 0.25, 0.625, 0.25, 0.625, 0.5, 0.375, 0.0, 0.625, 0.0, 0.625, 0.25, 0.375, 0.25, 0.375, 0.25, 0.625, 0.25, 0.625, 0.5, 0.375, 0.5, 0.375, 0.5, 0.625, 0.5, 0.625, 0.75, 0.375, 0.75, 0.375, 0.75, 0.625, 0.75, 0.625, 1.0, 0.375, 1.0, 0.125, 0.5, 0.375, 0.5, 0.375, 0.75, 0.125, 0.75, 0.625, 0.75, 0.625, 0.5, 0.625, 0.5, 0.625, 0.75, 0.625, 0.5, 0.875, 0.5, 0.875, 0.75, 0.625, 0.75, 0.625, 0.25, 0.625, 0.0, 0.625, 0.0, 0.625, 0.25, 0.625, 1.0, 0.625, 0.75, 0.625, 0.75, 0.625, 1.0, 0.625, 0.5, 0.625, 0.25, 0.625, 0.25, 0.625, 0.5, 0.375, 0.0, 0.625, 0.0, 0.625, 0.25, 0.375, 0.25, 0.375, 0.25, 0.625, 0.25, 0.625, 0.5, 0.375, 0.5, 0.375, 0.5, 0.625, 0.5, 0.625, 0.75, 0.375, 0.75, 0.375, 0.75, 0.625, 0.75, 0.625, 1.0, 0.375, 1.0, 0.125, 0.5, 0.375, 0.5, 0.375, 0.75, 0.125, 0.75, 0.625, 0.75, 0.625, 0.5, 0.625, 0.5, 0.625, 0.75, 0.625, 0.5, 0.875, 0.5, 0.875, 0.75, 0.625, 0.75, 0.625, 0.25, 0.625, 0.0, 0.625, 0.0, 0.625, 0.25, 0.625, 1.0, 0.625, 0.75, 0.625, 0.75, 0.625, 1.0, 0.625, 0.5, 0.625, 0.25, 0.625, 0.25, 0.625, 0.5, 0.375, 0.0, 0.625, 0.0, 0.625, 0.25, 0.375, 0.25, 0.375, 0.25, 0.625, 0.25, 0.625, 0.5, 0.375, 0.5, 0.375, 0.5, 0.625, 0.5, 0.625, 0.75, 0.375, 0.75, 0.375, 0.75, 0.625, 0.75, 0.625, 1.0, 0.375, 1.0, 0.125, 0.5, 0.375, 0.5, 0.375, 0.75, 0.125, 0.75, 0.625, 0.75, 0.625, 0.5, 0.625, 0.5, 0.625, 0.75, 0.625, 0.5, 0.875, 0.5, 0.875, 0.75, 0.625, 0.75, 0.625, 0.25, 0.625, 0.0, 0.625, 0.0, 0.625, 0.25, 0.625, 1.0, 0.625, 0.75, 0.625, 0.75, 0.625, 1.0, 0.625, 0.5, 0.625, 0.25, 0.625, 0.25, 0.625, 0.5, 0.375, 0.0, 0.625, 0.0, 0.625, 0.25, 0.375, 0.25, 0.375, 0.25, 0.625, 0.25, 0.625, 0.5, 0.375, 0.5, 0.375, 0.5, 0.625, 0.5, 0.625, 0.75, 0.375, 0.75, 0.375, 0.75, 0.625, 0.75, 0.625, 1.0, 0.375, 1.0, 0.125, 0.5, 0.375, 0.5, 0.375, 0.75, 0.125, 0.75, 0.625, 0.75, 0.625, 0.5, 0.625, 0.5, 0.625, 0.75, 0.625, 0.5, 0.875, 0.5, 0.875, 0.75, 0.625, 0.75, 0.625, 0.25, 0.625, 0.0, 0.625, 0.0, 0.625, 0.25, 0.625, 1.0, 0.625, 0.75, 0.625, 0.75, 0.625, 1.0, 0.625, 0.5, 0.625, 0.25, 0.625, 0.25, 0.625, 0.5, 0.375, 0.0, 0.625, 0.0, 0.625, 0.25, 0.375, 0.25, 0.375, 0.25, 0.625, 0.25, 0.625, 0.5, 0.375, 0.5, 0.375, 0.5, 0.625, 0.5, 0.625, 0.75, 0.375, 0.75, 0.375, 0.75, 0.625, 0.75, 0.625, 1.0, 0.375, 1.0, 0.125, 0.5, 0.375, 0.5, 0.375, 0.75, 0.125, 0.75, 0.625, 0.75, 0.625, 0.5, 0.625, 0.5, 0.625, 0.75, 0.625, 0.5, 0.875, 0.5, 0.875, 0.75, 0.625, 0.75, 0.625, 0.25, 0.625, 0.0, 0.625, 0.0, 0.625, 0.25, 0.625, 1.0, 0.625, 0.75, 0.625, 0.75, 0.625, 1.0, 0.625, 0.5, 0.625, 0.25, 0.625, 0.25, 0.625, 0.5, 0.375, 0.0, 0.625, 0.0, 0.625, 0.25, 0.375, 0.25, 0.375, 0.25, 0.625, 0.25, 0.625, 0.5, 0.375, 0.5, 0.375, 0.5, 0.625, 0.5, 0.625, 0.75, 0.375, 0.75, 0.375, 0.75, 0.625, 0.75, 0.625, 1.0, 0.375, 1.0, 0.125, 0.5, 0.375, 0.5, 0.375, 0.75, 0.125, 0.75, 0.625, 0.75, 0.625, 0.5, 0.625, 0.5, 0.625, 0.75, 0.625, 0.5, 0.875, 0.5, 0.875, 0.75, 0.625, 0.75, 0.625, 0.25, 0.625, 0.0, 0.625, 0.0, 0.625, 0.25, 0.625, 1.0, 0.625, 0.75, 0.625, 0.75, 0.625, 1.0, 0.625, 0.5, 0.625, 0.25, 0.625, 0.25, 0.625, 0.5, 0.375, 0.0, 0.625, 0.0, 0.625, 0.25, 0.375, 0.25, 0.375, 0.25, 0.625, 0.25, 0.625, 0.5, 0.375, 0.5, 0.375, 0.5, 0.625, 0.5, 0.625, 0.75, 0.375, 0.75, 0.375, 0.75, 0.625, 0.75, 0.625, 1.0, 0.375, 1.0, 0.125, 0.5, 0.375, 0.5, 0.375, 0.75, 0.125, 0.75, 0.625, 0.75, 0.625, 0.5, 0.625, 0.5, 0.625, 0.75, 0.625, 0.5, 0.875, 0.5, 0.875, 0.75, 0.625, 0.75, 0.625, 0.25, 0.625, 0.0, 0.625, 0.0, 0.625, 0.25, 0.625, 1.0, 0.625, 0.75, 0.625, 0.75, 0.625, 1.0, 0.625, 0.5, 0.625, 0.25, 0.625, 0.25, 0.625, 0.5, 0.375, 0.0, 0.625, 0.0, 0.625, 0.25, 0.375, 0.25, 0.375, 0.25, 0.625, 0.25, 0.625, 0.5, 0.375, 0.5, 0.375, 0.5, 0.625, 0.5, 0.625, 0.75, 0.375, 0.75, 0.375, 0.75, 0.625, 0.75, 0.625, 1.0, 0.375, 1.0, 0.125, 0.5, 0.375, 0.5, 0.375, 0.75, 0.125, 0.75, 0.625, 0.75, 0.625, 0.5, 0.625, 0.5, 0.625, 0.75, 0.625, 0.5, 0.875, 0.5, 0.875, 0.75, 0.625, 0.75, 0.625, 0.25, 0.625, 0.0, 0.625, 0.0, 0.625, 0.25, 0.625, 1.0, 0.625, 0.75, 0.625, 0.75, 0.625, 1.0, 0.625, 0.5, 0.625, 0.25, 0.625, 0.25, 0.625, 0.5, 0.375, 0.0, 0.625, 0.0, 0.625, 0.25, 0.375, 0.25, 0.375, 0.25, 0.625, 0.25, 0.625, 0.5, 0.375, 0.5, 0.375, 0.5, 0.625, 0.5, 0.625, 0.75, 0.375, 0.75, 0.375, 0.75, 0.625, 0.75, 0.625, 1.0, 0.375, 1.0, 0.125, 0.5, 0.375, 0.5, 0.375, 0.75, 0.125, 0.75, 0.625, 0.75, 0.625, 0.5, 0.625, 0.5, 0.625, 0.75, 0.625, 0.5, 0.875, 0.5, 0.875, 0.75, 0.625, 0.75, 0.625, 0.25, 0.625, 0.0, 0.625, 0.0, 0.625, 0.25, 0.625, 1.0, 0.625, 0.75, 0.625, 0.75, 0.625, 1.0, 0.625, 0.5, 0.625, 0.25, 0.625, 0.25, 0.625, 0.5, 0.625, 1.0, 0.625, 0.75, 0.625, 0.75, 0.625, 1.0, 0.625, 0.5, 0.625, 0.25, 0.625, 0.25, 0.625, 0.5, 0.625, 0.5, 0.875, 0.5, 0.875, 0.75, 0.625, 0.75, 0.625, 0.25, 0.625, 0.0, 0.625, 0.0, 0.625, 0.25, 0.625, 1.0, 0.625, 0.75, 0.625, 0.75, 0.625, 1.0, 0.625, 0.5, 0.625, 0.25, 0.625, 0.25, 0.625, 0.5, 0.375, 0.0, 0.625, 0.0, 0.625, 0.25, 0.375, 0.25, 0.375, 0.25, 0.625, 0.25, 0.625, 0.5, 0.375, 0.5, 0.375, 0.5, 0.625, 0.5, 0.625, 0.75, 0.375, 0.75, 0.375, 0.75, 0.625, 0.75, 0.625, 1.0, 0.375, 1.0, 0.125, 0.5, 0.375, 0.5, 0.375, 0.75, 0.125, 0.75, 0.625, 0.75, 0.625, 0.5, 0.625, 0.5, 0.625, 0.75, 0.625, 0.5, 0.875, 0.5, 0.875, 0.75, 0.625, 0.75, 0.625, 0.25, 0.625, 0.0, 0.625, 0.0, 0.625, 0.25, 0.625, 1.0, 0.625, 0.75, 0.625, 0.75, 0.625, 1.0, 0.625, 0.5, 0.625, 0.25, 0.625, 0.25, 0.625, 0.5])
me_plane_001.materials.append(mat_material_001)
me_plane_001.update()

# ---- objects
ob_plane = bpy.data.objects.new('Plane', me_plane)
ob_plane_001 = bpy.data.objects.new('Plane.001', me_plane_001)

# ---- transforms, parenting, visibility, modifiers, constraints
ob_plane.location = (0.0, 0.0, 0.0)
ob_plane.scale = (0.1197, 0.3075, 2.846)
ob_plane_001.location = (0.0, 0.0, 0.0)
ob_plane_001.scale = (0.1651, 0.4787, 2.846)

# ---- collection membership
col_collection.objects.link(ob_plane)
col_collection.objects.link(ob_plane_001)

# ---- scene / render settings (as saved in the file)
scene.frame_start = 1; scene.frame_end = 250; scene.frame_set(1)
scene.render.engine = 'BLENDER_EEVEE_NEXT'
bpy.context.view_layer.update()

# ---- added for rendering (the .blend has no active camera and no usable light): camera, sun
cam_auto = bpy.data.cameras.new('AutoCamera')
cam_auto.lens = 50.0
cam_auto.sensor_width = 36.0
cam_auto.clip_end = 1000.0
ob_auto_camera = bpy.data.objects.new('AutoCamera', cam_auto)
scene.collection.objects.link(ob_auto_camera)
ob_auto_camera.location = (0.611455, -0.733746, 0.506284)
ob_auto_camera.rotation_euler = (1.09748, -7.21219e-08, 0.694738)
scene.camera = ob_auto_camera
light_auto_sun = bpy.data.lights.new('AutoSun', 'SUN')
light_auto_sun.energy = 3.0
light_auto_sun.angle = 0.0523599
ob_auto_sun = bpy.data.objects.new('AutoSun', light_auto_sun)
scene.collection.objects.link(ob_auto_sun)
ob_auto_sun.rotation_euler = (0.872665, 0.174533, 0.523599)
bpy.context.view_layer.update()
